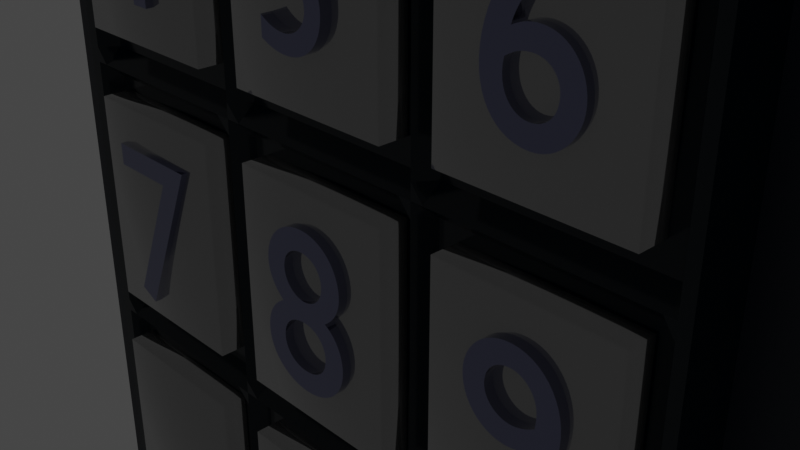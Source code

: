 # Source: panel_code.blend  (saved by Blender 3.3.6; exported with 4.5.12 LTS)
import bpy
from mathutils import Matrix  # noqa: F401  (used for matrix-valued properties, if any)

bpy.ops.wm.read_factory_settings(use_empty=True)
scene = bpy.context.scene
scene.name = 'Scene'

# ---- collections
col_collection = bpy.data.collections.new('Collection'); scene.collection.children.link(col_collection)

# ---- images (referenced by path relative to the original .blend; pixels are not part of the script)
import os
ASSET_DIR = os.environ.get("B2B_ASSET_DIR", "")  # directory of the original .blend (textures are referenced by path, not embedded)
HERE = os.path.dirname(os.path.abspath(__file__))  # packed textures are extracted next to this script under _unpacked/

def load_image(name, relpath, width, height, colorspace="sRGB"):
    """Load a texture the original file referenced (path relative to the .blend, or extracted next to this script)."""
    p = next((c for c in (os.path.join(HERE, relpath), os.path.join(ASSET_DIR, relpath)) if relpath and os.path.exists(c)), "")
    if p:
        img = bpy.data.images.load(p, check_existing=True)
        img.name = name
    else:  # same state as the original file: an image datablock whose file is absent (Cycles renders it pink)
        img = bpy.data.images.new(name, width, height)
        img.source = "FILE"
        img.filepath = "//" + (relpath or name)
    img.colorspace_settings.name = colorspace
    return img
img_1 = load_image('1', '', 1024, 1024, 'sRGB')

# ---- materials (node trees are filled in below, after node groups)
mat_met2 = bpy.data.materials.new('met2')
mat_buttons = bpy.data.materials.new('buttons')
mat_numbers = bpy.data.materials.new('numbers')
mat_main = bpy.data.materials.new('main')
mat_main.alpha_threshold = 0.0
mat_main.roughness = 0.5
mat_main.line_color = (0.0, 0.0, 0.0, 1.0)
mat_back_screen = bpy.data.materials.new('back-screen')
mat_main2 = bpy.data.materials.new('main2')

# ---- material node trees
mat_met2.use_nodes = True; mat_met2.node_tree.nodes.clear()
_N = mat_met2.node_tree.nodes; _L = mat_met2.node_tree.links
n0 = _N.new('ShaderNodeBsdfPrincipled'); n0.name = 'Principled BSDF'; n0.location = (10, 300)
n0.distribution = 'GGX'
n0.subsurface_method = 'RANDOM_WALK_SKIN'
n0.inputs[0].default_value = (0.003616, 0.009541, 0.01466, 1.0)
n0.inputs[1].default_value = 0.2049
n0.inputs[2].default_value = 0.123
n0.inputs[3].default_value = 1.45
n0.inputs[14].default_value = (0.6364, 0.6385, 0.6404, 1.0)
n0.inputs[16].default_value = 0.2787
n0.inputs[27].default_value = (0.0, 0.0, 0.0, 1.0)
n0.inputs[28].default_value = 1.0
n1 = _N.new('ShaderNodeOutputMaterial'); n1.name = 'Material Output'; n1.location = (300, 300)
_L.new(n0.outputs[0], n1.inputs[0])
n1.is_active_output = True
mat_buttons.use_nodes = True; mat_buttons.node_tree.nodes.clear()
_N = mat_buttons.node_tree.nodes; _L = mat_buttons.node_tree.links
n0 = _N.new('ShaderNodeBsdfPrincipled'); n0.name = 'Principled BSDF'; n0.location = (10, 300)
n0.distribution = 'GGX'
n0.subsurface_method = 'RANDOM_WALK_SKIN'
n0.inputs[0].default_value = (0.3672, 0.3672, 0.3672, 1.0)
n0.inputs[1].default_value = 0.8
n0.inputs[2].default_value = 0.04
n0.inputs[3].default_value = 1.45
n0.inputs[27].default_value = (0.0, 0.0, 0.0, 1.0)
n0.inputs[28].default_value = 1.0
n1 = _N.new('ShaderNodeOutputMaterial'); n1.name = 'Material Output'; n1.location = (300, 300)
_L.new(n0.outputs[0], n1.inputs[0])
n1.is_active_output = True
mat_numbers.use_nodes = True; mat_numbers.node_tree.nodes.clear()
_N = mat_numbers.node_tree.nodes; _L = mat_numbers.node_tree.links
n0 = _N.new('ShaderNodeBsdfPrincipled'); n0.name = 'Principled BSDF'; n0.location = (10, 300)
n0.distribution = 'GGX'
n0.subsurface_method = 'RANDOM_WALK_SKIN'
n0.inputs[0].default_value = (0.2043, 0.2136, 0.3424, 1.0)
n0.inputs[1].default_value = 1.0
n0.inputs[2].default_value = 0.02
n0.inputs[3].default_value = 1.45
n0.inputs[15].default_value = 0.4836
n0.inputs[18].default_value = 0.3033
n0.inputs[19].default_value = 0.25
n0.inputs[24].default_value = 0.1
n0.inputs[27].default_value = (0.0, 0.0, 0.0, 1.0)
n0.inputs[28].default_value = 1.0
n1 = _N.new('ShaderNodeOutputMaterial'); n1.name = 'Material Output'; n1.location = (300, 300)
_L.new(n0.outputs[0], n1.inputs[0])
n1.is_active_output = True
mat_main.use_nodes = True; mat_main.node_tree.nodes.clear()
_N = mat_main.node_tree.nodes; _L = mat_main.node_tree.links
n0 = _N.new('ShaderNodeOutputMaterial'); n0.name = 'Material Output'; n0.location = (300, 300)
n1 = _N.new('ShaderNodeBsdfPrincipled'); n1.name = 'Principled BSDF'; n1.location = (10, 300)
n1.distribution = 'GGX'
n1.subsurface_method = 'RANDOM_WALK_SKIN'
n1.inputs[3].default_value = 1.45
n1.inputs[27].default_value = (0.0, 0.0, 0.0, 1.0)
n1.inputs[28].default_value = 1.0
n2 = _N.new('ShaderNodeTexImage'); n2.name = 'Image Texture'; n2.location = (-280, 280)
n2.image = img_1
_L.new(n1.outputs[0], n0.inputs[0])
_L.new(n2.outputs[0], n1.inputs[0])
n0.is_active_output = True
mat_back_screen.use_nodes = True; mat_back_screen.node_tree.nodes.clear()
_N = mat_back_screen.node_tree.nodes; _L = mat_back_screen.node_tree.links
n0 = _N.new('ShaderNodeBsdfPrincipled'); n0.name = 'Principled BSDF'; n0.location = (10, 300)
n0.distribution = 'GGX'
n0.subsurface_method = 'RANDOM_WALK_SKIN'
n0.inputs[0].default_value = (0.003695, 0.008247, 0.01467, 1.0)
n0.inputs[2].default_value = 0.02
n0.inputs[3].default_value = 1.45
n0.inputs[24].default_value = 0.01148
n0.inputs[27].default_value = (0.0, 0.0, 0.0, 1.0)
n0.inputs[28].default_value = 1.0
n1 = _N.new('ShaderNodeOutputMaterial'); n1.name = 'Material Output'; n1.location = (300, 300)
_L.new(n0.outputs[0], n1.inputs[0])
n1.is_active_output = True
mat_main2.use_nodes = True; mat_main2.node_tree.nodes.clear()
_N = mat_main2.node_tree.nodes; _L = mat_main2.node_tree.links
n0 = _N.new('ShaderNodeBsdfPrincipled'); n0.name = 'Principled BSDF'; n0.location = (10, 300)
n0.distribution = 'GGX'
n0.subsurface_method = 'RANDOM_WALK_SKIN'
n0.inputs[0].default_value = (0.002655, 0.007668, 0.01739, 1.0)
n0.inputs[3].default_value = 1.45
n0.inputs[27].default_value = (0.0, 0.0, 0.0, 1.0)
n0.inputs[28].default_value = 1.0
n1 = _N.new('ShaderNodeOutputMaterial'); n1.name = 'Material Output'; n1.location = (300, 300)
_L.new(n0.outputs[0], n1.inputs[0])
n1.is_active_output = True

# ---- world
world_world = bpy.data.worlds.new('World'); scene.world = world_world
world_world.use_nodes = True; world_world.node_tree.nodes.clear()
_N = world_world.node_tree.nodes; _L = world_world.node_tree.links
n0 = _N.new('ShaderNodeOutputWorld'); n0.name = 'World Output'; n0.location = (300, 300)
n1 = _N.new('ShaderNodeBackground'); n1.name = 'Background'; n1.location = (10, 300)
n1.inputs[0].default_value = (0.05088, 0.05088, 0.05088, 1.0)
_L.new(n1.outputs[0], n0.inputs[0])
n0.is_active_output = True
world_world.color = (0.05088, 0.05088, 0.05088)
world_world.use_sun_shadow = False
world_world.sun_shadow_jitter_overblur = 0.0

# ---- cameras
cam_camera = bpy.data.cameras.new('Camera')
cam_camera.clip_end = 100.0
cam_camera.ortho_scale = 7.314

# ---- lights
light_light = bpy.data.lights.new('Light', 'POINT')
light_light.transmission_factor = 0.0
light_light.energy = 1000.0
light_light.shadow_soft_size = 0.1
light_light.shadow_maximum_resolution = 0.006
light_light.use_absolute_resolution = True

# ---- meshes
me_cube = bpy.data.meshes.new('Cube')
me_cube.from_pydata([(4.032, 1.048, 7.355), (4.032, -1.048, 7.355), (-4.032, 1.048, 7.355), (-4.032, -1.048, 7.355), (-1.561, -1.048, 7.355), (-1.826, 1.048, 7.355), (1.103, 1.048, 7.355), (1.103, -1.048, 7.355), (4.032, 1.048, 4.285), (-4.032, -1.048, 4.285), (4.032, -1.048, 4.285), (-4.032, 1.048, 4.285), (-1.826, 1.048, 4.285), (-1.561, -0.8429, 4.285), (1.103, -0.8429, 4.285), (1.103, 1.048, 4.285), (4.032, 1.048, 0.7892), (4.032, -1.048, 0.7892), (-4.032, 1.048, 0.7892), (-1.826, 1.048, 0.7892), (-1.561, -0.8429, 0.7892), (1.103, -0.8429, 0.7892), (1.103, 1.048, 0.7892), (-4.032, -1.048, 0.7892), (4.032, 1.048, -2.488), (4.032, -1.048, -2.488), (-4.032, 1.048, -2.488), (-1.826, 1.048, -2.488), (-1.561, -0.8783, -2.488), (1.103, -0.8783, -2.488), (1.103, 1.048, -2.488), (-4.032, -1.048, -2.488), (1.401, 1.048, 7.355), (1.401, -1.048, 7.355), (1.401, -0.8429, 4.285), (1.401, 1.048, 4.285), (1.401, 1.048, 0.7892), (1.401, -0.8429, 0.7892), (1.401, -0.8783, -2.488), (1.401, 1.048, -2.488), (-1.199, -1.048, 7.355), (-1.427, 1.048, 7.355), (-1.427, 1.048, 4.285), (-1.199, -0.8429, 4.285), (-1.199, -0.8429, 0.7892), (-1.427, 1.048, 0.7892), (-1.427, 1.048, -2.488), (-1.199, -0.8783, -2.488), (3.783, 1.048, 7.355), (3.783, 1.048, 4.285), (3.783, 1.048, 0.7892), (3.783, 1.048, -2.488), (3.783, -1.048, 7.355), (3.783, -0.8429, 4.285), (3.783, -0.8429, 0.7892), (3.783, -0.8783, -2.488), (-3.733, -1.048, 7.355), (-3.765, 1.048, 7.355), (-3.765, 1.048, 4.285), (-3.733, -0.8429, 4.285), (-3.733, -0.8429, 0.7892), (-3.765, 1.048, 0.7892), (-3.765, 1.048, -2.488), (-3.733, -0.8783, -2.488), (-4.032, -1.048, 7.116), (4.032, 1.048, 7.116), (4.032, -1.048, 7.116), (-4.032, 1.048, 7.116), (-1.826, 1.048, 7.116), (-1.561, -0.8429, 7.116), (1.103, -0.8429, 7.116), (1.103, 1.048, 7.116), (1.401, -0.8429, 7.116), (1.401, 1.048, 7.116), (-1.427, 1.048, 7.116), (-1.199, -0.8429, 7.116), (3.783, -0.8429, 7.116), (3.783, 1.048, 7.116), (-3.765, 1.048, 7.116), (-3.733, -0.8429, 7.116), (4.032, 1.048, 4.572), (4.032, -1.048, 4.572), (-4.032, 1.048, 4.572), (-1.826, 1.048, 4.572), (-1.561, -0.8429, 4.572), (1.103, -0.8429, 4.572), (1.103, 1.048, 4.572), (1.401, -0.8429, 4.572), (1.401, 1.048, 4.572), (-1.427, 1.048, 4.572), (-1.199, -0.8429, 4.572), (3.783, -0.8429, 4.572), (3.783, 1.048, 4.572), (-3.765, 1.048, 4.572), (-3.733, -0.8429, 4.572), (-4.032, -1.048, 4.572), (-4.032, -1.048, 1.143), (4.032, 1.048, 1.143), (4.032, -1.048, 1.143), (-4.032, 1.048, 1.143), (-1.826, 1.048, 1.143), (-1.561, -0.8429, 1.143), (1.103, -0.8429, 1.143), (1.103, 1.048, 1.143), (1.401, 1.048, 1.143), (1.401, -0.8429, 1.143), (-1.199, -0.8429, 1.143), (-1.427, 1.048, 1.143), (3.783, -0.8429, 1.143), (3.783, 1.048, 1.143), (-3.733, -0.8429, 1.143), (-3.765, 1.048, 1.143), (-4.032, -1.048, -2.17), (4.032, 1.048, -2.17), (4.032, -1.048, -2.17), (-4.032, 1.048, -2.17), (-1.826, 1.048, -2.17), (-1.561, -0.8429, -2.17), (1.103, -0.8429, -2.17), (1.103, 1.048, -2.17), (1.401, -0.8429, -2.17), (1.401, 1.048, -2.17), (-1.427, 1.048, -2.17), (-1.199, -0.8429, -2.17), (3.783, -0.8429, -2.17), (3.783, 1.048, -2.17), (-3.765, 1.048, -2.17), (-3.733, -0.8429, -2.17), (1.252, -1.048, 7.355), (1.252, -1.048, 4.285), (1.252, -1.048, 0.7892), (1.252, -1.048, -2.488), (1.252, 1.048, 7.355), (1.252, 1.048, 4.285), (1.252, 1.048, 0.7892), (1.252, 1.048, -2.488), (1.252, 1.048, 7.116), (1.252, -1.048, 7.116), (1.252, -1.048, 4.572), (1.252, 1.048, 4.572), (1.252, 1.048, 1.143), (1.252, -1.048, 1.143), (1.252, 1.048, -2.17), (1.252, -1.048, -2.17), (-1.38, -1.048, 7.355), (-1.38, -1.048, 4.285), (-1.38, -1.048, 0.7892), (-1.38, -1.048, -2.488), (-1.627, 1.048, 7.355), (-1.627, 1.048, 4.285), (-1.627, 1.048, 0.7892), (-1.627, 1.048, -2.488), (-1.627, 1.048, 7.116), (-1.38, -1.048, 7.116), (-1.38, -1.048, 4.572), (-1.627, 1.048, 4.572), (-1.627, 1.048, 1.143), (-1.38, -1.048, 1.143), (-1.627, 1.048, -2.17), (-1.38, -1.048, -2.17), (4.032, 1.048, 4.428), (4.032, -1.048, 4.428), (-4.032, 1.048, 4.428), (-1.826, 1.048, 4.428), (-1.561, -1.048, 4.428), (1.103, -1.048, 4.428), (1.103, 1.048, 4.428), (1.401, -1.048, 4.428), (1.401, 1.048, 4.428), (-1.427, 1.048, 4.428), (-1.199, -1.048, 4.428), (3.783, -1.048, 4.428), (3.783, 1.048, 4.428), (-3.765, 1.048, 4.428), (-3.733, -1.048, 4.428), (-4.032, -1.048, 4.428), (1.252, 1.048, 4.428), (1.252, -1.048, 4.428), (-1.627, 1.048, 4.428), (-1.38, -1.048, 4.428), (4.032, 1.048, 0.9659), (4.032, -1.048, 0.9659), (-4.032, 1.048, 0.9659), (-1.826, 1.048, 0.9659), (-1.561, -1.048, 0.9659), (1.103, -1.048, 0.9659), (1.103, 1.048, 0.9659), (1.401, 1.048, 0.9659), (1.401, -1.048, 0.9659), (-1.199, -1.048, 0.9659), (-1.427, 1.048, 0.9659), (3.783, -1.048, 0.9659), (3.783, 1.048, 0.9659), (-3.733, -1.048, 0.9659), (-3.765, 1.048, 0.9659), (-4.032, -1.048, 0.9659), (1.252, -1.048, 0.9659), (1.252, 1.048, 0.9659), (-1.38, -1.048, 0.9659), (-1.627, 1.048, 0.9659), (4.032, 1.048, -2.329), (4.032, -1.048, -2.329), (-4.032, 1.048, -2.329), (-1.826, 1.048, -2.329), (-1.561, -1.048, -2.329), (1.103, -1.048, -2.329), (1.103, 1.048, -2.329), (1.401, -1.048, -2.329), (1.401, 1.048, -2.329), (-1.427, 1.048, -2.329), (-1.199, -1.048, -2.329), (3.783, -1.048, -2.329), (3.783, 1.048, -2.329), (-3.765, 1.048, -2.329), (-3.733, -1.048, -2.329), (-4.032, -1.048, -2.329), (1.252, -1.048, -2.329), (1.252, 1.048, -2.329), (-1.38, -1.048, -2.329), (-1.627, 1.048, -2.329), (-3.883, -1.048, 7.355), (-3.883, -1.048, 4.285), (-3.883, -1.048, 0.7892), (-3.883, -1.048, -2.488), (-3.899, 1.048, 7.355), (-3.899, 1.048, 4.285), (-3.899, 1.048, 0.7892), (-3.899, 1.048, -2.488), (-3.899, 1.048, 7.116), (-3.883, -1.048, 7.116), (-3.883, -1.048, 4.572), (-3.899, 1.048, 4.572), (-3.899, 1.048, 1.143), (-3.883, -1.048, 1.143), (-3.899, 1.048, -2.17), (-3.883, -1.048, -2.17), (-3.899, 1.048, 4.428), (-3.883, -1.048, 4.428), (-3.883, -1.048, 0.9659), (-3.899, 1.048, 0.9659), (-3.883, -1.048, -2.329), (-3.899, 1.048, -2.329), (-4.032, -1.048, 7.235), (4.032, 1.048, 7.235), (4.032, -1.048, 7.235), (-4.032, 1.048, 7.235), (-1.826, 1.048, 7.235), (-1.561, -1.048, 7.235), (1.103, -1.048, 7.235), (1.103, 1.048, 7.235), (1.401, -1.048, 7.235), (1.401, 1.048, 7.235), (-1.427, 1.048, 7.235), (-1.199, -1.048, 7.235), (3.783, -1.048, 7.235), (3.783, 1.048, 7.235), (-3.765, 1.048, 7.235), (-3.733, -1.048, 7.235), (1.252, 1.048, 7.235), (1.252, -1.048, 7.235), (-1.627, 1.048, 7.235), (-1.38, -1.048, 7.235), (-3.899, 1.048, 7.235), (-3.883, -1.048, 7.235), (3.908, 1.048, 7.355), (3.908, 1.048, 4.285), (3.908, 1.048, 0.7892), (3.908, 1.048, -2.488), (3.908, -1.048, 7.355), (3.908, -1.048, 4.285), (3.908, -1.048, 0.7892), (3.908, -1.048, -2.488), (3.908, -1.048, 7.116), (3.908, 1.048, 7.116), (3.908, 1.048, 4.572), (3.908, -1.048, 4.572), (3.908, -1.048, 1.143), (3.908, 1.048, 1.143), (3.908, -1.048, -2.17), (3.908, 1.048, -2.17), (3.908, -1.048, 4.428), (3.908, 1.048, 4.428), (3.908, 1.048, 0.9659), (3.908, -1.048, 0.9659), (3.908, 1.048, -2.329), (3.908, -1.048, -2.329), (3.908, -1.048, 7.235), (3.908, 1.048, 7.235), (-4.032, -1.048, -5.022), (4.032, 1.048, -5.022), (4.032, -1.048, -5.022), (-4.032, 1.048, -5.022), (-1.826, 1.048, -5.022), (-1.561, -0.8783, -5.106), (1.103, -0.8783, -5.106), (1.103, 1.048, -5.022), (1.401, 1.048, -5.022), (1.401, -0.8783, -5.106), (-1.199, -0.8783, -5.106), (-1.427, 1.048, -5.022), (3.783, -0.8783, -5.106), (3.783, 1.048, -5.022), (-3.733, -0.8783, -5.106), (-3.765, 1.048, -5.022), (1.252, 1.048, -5.022), (1.252, -1.048, -5.022), (-1.627, 1.048, -5.022), (-1.38, -1.048, -5.022), (-3.899, 1.048, -5.022), (-3.883, -1.048, -5.022), (3.908, -1.048, -5.022), (3.908, 1.048, -5.022), (4.032, 1.048, -5.365), (4.032, -1.048, -5.365), (-4.032, 1.048, -5.365), (-1.826, 1.048, -5.365), (-1.561, -1.048, -5.423), (1.103, -1.048, -5.423), (1.103, 1.048, -5.365), (1.401, 1.048, -5.365), (1.401, -1.048, -5.423), (-1.199, -1.048, -5.423), (-1.427, 1.048, -5.365), (3.783, -1.048, -5.423), (3.783, 1.048, -5.365), (-3.733, -1.048, -5.423), (-3.765, 1.048, -5.365), (1.252, 1.048, -5.365), (1.252, -1.048, -5.365), (-1.627, 1.048, -5.365), (-1.38, -1.048, -5.365), (-3.899, 1.048, -5.365), (-3.883, -1.048, -5.365), (3.908, -1.048, -5.365), (3.908, 1.048, -5.365), (-4.032, -1.048, -5.365)], [], [(224, 2, 3, 220), (263, 220, 3, 242), (242, 3, 2, 245), (243, 0, 1, 244), (287, 264, 0, 243), (256, 57, 5, 246), (261, 144, 4, 247), (148, 5, 4, 144), (132, 6, 7, 128), (259, 128, 7, 248), (252, 41, 6, 249), (107, 42, 15, 103), (141, 129, 14, 102), (157, 145, 13, 101), (111, 58, 12, 100), (277, 265, 8, 97), (97, 8, 10, 98), (96, 9, 11, 99), (233, 221, 9, 96), (235, 222, 23, 112), (112, 23, 18, 115), (113, 16, 17, 114), (279, 266, 16, 113), (126, 61, 19, 116), (159, 146, 20, 117), (143, 130, 21, 118), (122, 45, 22, 119), (299, 46, 30, 295), (305, 131, 29, 294), (307, 147, 28, 293), (303, 62, 27, 292), (311, 267, 24, 289), (289, 24, 25, 290), (288, 31, 26, 291), (309, 223, 31, 288), (304, 135, 39, 296), (300, 55, 38, 297), (124, 54, 37, 120), (142, 134, 36, 121), (140, 133, 35, 104), (108, 53, 34, 105), (254, 52, 33, 250), (48, 32, 33, 52), (258, 132, 32, 251), (294, 29, 47, 298), (306, 151, 46, 299), (158, 150, 45, 122), (118, 21, 44, 123), (102, 14, 43, 106), (156, 149, 42, 107), (260, 148, 41, 252), (6, 41, 40, 7), (248, 7, 40, 253), (264, 48, 52, 268), (286, 268, 52, 254), (276, 269, 53, 108), (278, 270, 54, 124), (310, 271, 55, 300), (296, 39, 51, 301), (121, 36, 50, 125), (104, 35, 49, 109), (251, 32, 48, 255), (293, 28, 63, 302), (308, 227, 62, 303), (234, 226, 61, 126), (117, 20, 60, 127), (101, 13, 59, 110), (232, 225, 58, 111), (262, 224, 57, 256), (247, 4, 56, 257), (5, 57, 56, 4), (84, 69, 79, 94), (231, 228, 78, 93), (88, 73, 77, 92), (275, 272, 76, 91), (85, 70, 75, 90), (155, 152, 74, 89), (139, 136, 73, 88), (91, 76, 72, 87), (89, 74, 71, 86), (138, 137, 70, 85), (154, 153, 69, 84), (93, 78, 68, 83), (274, 273, 65, 80), (80, 65, 66, 81), (95, 64, 67, 82), (230, 229, 64, 95), (237, 230, 95, 175), (175, 95, 82, 162), (160, 80, 81, 161), (281, 274, 80, 160), (173, 93, 83, 163), (179, 154, 84, 164), (177, 138, 85, 165), (169, 89, 86, 166), (171, 91, 87, 167), (176, 139, 88, 168), (178, 155, 89, 169), (165, 85, 90, 170), (280, 275, 91, 171), (168, 88, 92, 172), (236, 231, 93, 173), (164, 84, 94, 174), (239, 232, 111, 194), (184, 101, 110, 193), (187, 104, 109, 192), (283, 276, 108, 191), (199, 156, 107, 190), (185, 102, 106, 189), (191, 108, 105, 188), (197, 140, 104, 187), (238, 233, 96, 195), (195, 96, 99, 182), (180, 97, 98, 181), (282, 277, 97, 180), (194, 111, 100, 183), (198, 157, 101, 184), (196, 141, 102, 185), (190, 107, 103, 186), (204, 117, 127, 214), (241, 234, 126, 213), (208, 121, 125, 212), (285, 278, 124, 211), (205, 118, 123, 210), (219, 158, 122, 209), (217, 142, 121, 208), (211, 124, 120, 207), (209, 122, 119, 206), (216, 143, 118, 205), (218, 159, 117, 204), (213, 126, 116, 203), (284, 279, 113, 200), (200, 113, 114, 201), (215, 112, 115, 202), (240, 235, 112, 215), (207, 120, 143, 216), (206, 119, 142, 217), (188, 105, 141, 196), (186, 103, 140, 197), (166, 86, 139, 176), (167, 87, 138, 177), (87, 72, 137, 138), (86, 71, 136, 139), (249, 6, 132, 258), (103, 15, 133, 140), (119, 22, 134, 142), (295, 30, 135, 304), (297, 38, 131, 305), (120, 37, 130, 143), (105, 34, 129, 141), (250, 33, 128, 259), (32, 132, 128, 33), (210, 123, 159, 218), (203, 116, 158, 219), (189, 106, 157, 198), (183, 100, 156, 199), (163, 83, 155, 178), (170, 90, 154, 179), (90, 75, 153, 154), (83, 68, 152, 155), (246, 5, 148, 260), (100, 12, 149, 156), (116, 19, 150, 158), (292, 27, 151, 306), (298, 47, 147, 307), (123, 44, 146, 159), (106, 43, 145, 157), (41, 148, 144, 40), (253, 40, 144, 261), (43, 170, 179, 145), (12, 163, 178, 149), (34, 167, 177, 129), (15, 166, 176, 133), (13, 164, 174, 59), (225, 236, 173, 58), (35, 168, 172, 49), (269, 280, 171, 53), (14, 165, 170, 43), (149, 178, 169, 42), (133, 176, 168, 35), (53, 171, 167, 34), (42, 169, 166, 15), (129, 177, 165, 14), (145, 179, 164, 13), (58, 173, 163, 12), (265, 281, 160, 8), (8, 160, 161, 10), (9, 175, 162, 11), (221, 237, 175, 9), (19, 183, 199, 150), (44, 189, 198, 146), (22, 186, 197, 134), (37, 188, 196, 130), (45, 190, 186, 22), (130, 196, 185, 21), (146, 198, 184, 20), (61, 194, 183, 19), (266, 282, 180, 16), (16, 180, 181, 17), (23, 195, 182, 18), (222, 238, 195, 23), (134, 197, 187, 36), (54, 191, 188, 37), (21, 185, 189, 44), (150, 199, 190, 45), (270, 283, 191, 54), (36, 187, 192, 50), (20, 184, 193, 60), (226, 239, 194, 61), (27, 203, 219, 151), (47, 210, 218, 147), (30, 206, 217, 135), (38, 207, 216, 131), (223, 240, 215, 31), (31, 215, 202, 26), (24, 200, 201, 25), (267, 284, 200, 24), (62, 213, 203, 27), (147, 218, 204, 28), (131, 216, 205, 29), (46, 209, 206, 30), (55, 211, 207, 38), (135, 217, 208, 39), (151, 219, 209, 46), (29, 205, 210, 47), (271, 285, 211, 55), (39, 208, 212, 51), (227, 241, 213, 62), (28, 204, 214, 63), (26, 202, 241, 227), (63, 214, 240, 223), (18, 182, 239, 226), (60, 193, 238, 222), (59, 174, 237, 221), (11, 162, 236, 225), (214, 127, 235, 240), (202, 115, 234, 241), (193, 110, 233, 238), (182, 99, 232, 239), (162, 82, 231, 236), (174, 94, 230, 237), (94, 79, 229, 230), (82, 67, 228, 231), (245, 2, 224, 262), (99, 11, 225, 232), (115, 18, 226, 234), (291, 26, 227, 308), (302, 63, 223, 309), (127, 60, 222, 235), (110, 59, 221, 233), (257, 56, 220, 263), (57, 224, 220, 56), (79, 257, 263, 229), (67, 245, 262, 228), (75, 253, 261, 153), (68, 246, 260, 152), (72, 250, 259, 137), (71, 249, 258, 136), (69, 247, 257, 79), (228, 262, 256, 78), (73, 251, 255, 77), (272, 286, 254, 76), (70, 248, 253, 75), (152, 260, 252, 74), (136, 258, 251, 73), (76, 254, 250, 72), (74, 252, 249, 71), (137, 259, 248, 70), (153, 261, 247, 69), (78, 256, 246, 68), (273, 287, 243, 65), (65, 243, 244, 66), (64, 242, 245, 67), (229, 263, 242, 64), (77, 255, 287, 273), (66, 244, 286, 272), (25, 201, 285, 271), (51, 212, 284, 267), (17, 181, 283, 270), (50, 192, 282, 266), (49, 172, 281, 265), (10, 161, 280, 269), (212, 125, 279, 284), (201, 114, 278, 285), (192, 109, 277, 282), (181, 98, 276, 283), (161, 81, 275, 280), (172, 92, 274, 281), (92, 77, 273, 274), (81, 66, 272, 275), (290, 25, 271, 310), (114, 17, 270, 278), (98, 10, 269, 276), (244, 1, 268, 286), (0, 264, 268, 1), (301, 51, 267, 311), (125, 50, 266, 279), (109, 49, 265, 277), (255, 48, 264, 287), (324, 301, 311, 334), (313, 290, 310, 333), (325, 302, 309, 332), (314, 291, 308, 331), (321, 298, 307, 330), (315, 292, 306, 329), (320, 297, 305, 328), (318, 295, 304, 327), (331, 308, 303, 326), (316, 293, 302, 325), (319, 296, 301, 324), (333, 310, 300, 323), (329, 306, 299, 322), (317, 294, 298, 321), (323, 300, 297, 320), (327, 304, 296, 319), (332, 309, 288, 335), (335, 288, 291, 314), (312, 289, 290, 313), (334, 311, 289, 312), (326, 303, 292, 315), (330, 307, 293, 316), (328, 305, 294, 317), (322, 299, 295, 318), (335, 314, 312, 313)])
_uv = me_cube.uv_layers.new(name='UVMap')
_uv.uv.foreach_set('vector', [0.8709, 0.5, 0.875, 0.5, 0.875, 0.75, 0.8709, 0.75, 0.623, 0.9959, 0.625, 0.9959, 0.625, 1.0, 0.623, 1.0, 0.623, 0.0, 0.625, 0.0, 0.625, 0.25, 0.623, 0.25, 0.623, 0.5, 0.625, 0.5, 0.625, 0.75, 0.623, 0.75, 0.623, 0.4961, 0.625, 0.4961, 0.625, 0.5, 0.623, 0.5, 0.623, 0.2583, 0.625, 0.2583, 0.625, 0.3184, 0.623, 0.3184, 0.623, 0.9254, 0.625, 0.9254, 0.625, 0.9316, 0.623, 0.9316, 0.8004, 0.5, 0.8066, 0.5, 0.8066, 0.75, 0.8004, 0.75, 0.7112, 0.5, 0.7158, 0.5, 0.7158, 0.75, 0.7112, 0.75, 0.623, 0.8362, 0.625, 0.8362, 0.625, 0.8408, 0.623, 0.8408, 0.623, 0.3307, 0.625, 0.3307, 0.625, 0.4092, 0.623, 0.4092, 0.5431, 0.3307, 0.5728, 0.3307, 0.5728, 0.4092, 0.5431, 0.4092, 0.5431, 0.8362, 0.5728, 0.8362, 0.5728, 0.8408, 0.5431, 0.8408, 0.5431, 0.9254, 0.5728, 0.9254, 0.5728, 0.9316, 0.5431, 0.9316, 0.5431, 0.2583, 0.5728, 0.2583, 0.5728, 0.3184, 0.5431, 0.3184, 0.5431, 0.4961, 0.5728, 0.4961, 0.5728, 0.5, 0.5431, 0.5, 0.5431, 0.5, 0.5728, 0.5, 0.5728, 0.75, 0.5431, 0.75, 0.5431, 0.0, 0.5728, 0.0, 0.5728, 0.25, 0.5431, 0.25, 0.5431, 0.9959, 0.5728, 0.9959, 0.5728, 1.0, 0.5431, 1.0, 0.4509, 0.9959, 0.5134, 0.9959, 0.5134, 1.0, 0.4509, 1.0, 0.4509, 0.0, 0.5134, 0.0, 0.5134, 0.25, 0.4509, 0.25, 0.4509, 0.5, 0.5134, 0.5, 0.5134, 0.75, 0.4509, 0.75, 0.4509, 0.4961, 0.5134, 0.4961, 0.5134, 0.5, 0.4509, 0.5, 0.4509, 0.2583, 0.5134, 0.2583, 0.5134, 0.3184, 0.4509, 0.3184, 0.4509, 0.9254, 0.5134, 0.9254, 0.5134, 0.9316, 0.4509, 0.9316, 0.4509, 0.8362, 0.5134, 0.8362, 0.5134, 0.8408, 0.4509, 0.8408, 0.4509, 0.3307, 0.5134, 0.3307, 0.5134, 0.4092, 0.4509, 0.4092, 0.4082, 0.3307, 0.4442, 0.3307, 0.4442, 0.4092, 0.4082, 0.4092, 0.4082, 0.8362, 0.4442, 0.8362, 0.4442, 0.8408, 0.4082, 0.8408, 0.4082, 0.9254, 0.4442, 0.9254, 0.4442, 0.9316, 0.4082, 0.9316, 0.4082, 0.2583, 0.4442, 0.2583, 0.4442, 0.3184, 0.4082, 0.3184, 0.4082, 0.4961, 0.4442, 0.4961, 0.4442, 0.5, 0.4082, 0.5, 0.4082, 0.5, 0.4442, 0.5, 0.4442, 0.75, 0.4082, 0.75, 0.4082, 0.0, 0.4442, 0.0, 0.4442, 0.25, 0.4082, 0.25, 0.4082, 0.9959, 0.4442, 0.9959, 0.4442, 1.0, 0.4082, 1.0, 0.4082, 0.4138, 0.4442, 0.4138, 0.4442, 0.4184, 0.4082, 0.4184, 0.4082, 0.7577, 0.4442, 0.7577, 0.4442, 0.8316, 0.4082, 0.8316, 0.4509, 0.7577, 0.5134, 0.7577, 0.5134, 0.8316, 0.4509, 0.8316, 0.4509, 0.4138, 0.5134, 0.4138, 0.5134, 0.4184, 0.4509, 0.4184, 0.5431, 0.4138, 0.5728, 0.4138, 0.5728, 0.4184, 0.5431, 0.4184, 0.5431, 0.7577, 0.5728, 0.7577, 0.5728, 0.8316, 0.5431, 0.8316, 0.623, 0.7577, 0.625, 0.7577, 0.625, 0.8316, 0.623, 0.8316, 0.6327, 0.5, 0.7066, 0.5, 0.7066, 0.75, 0.6327, 0.75, 0.623, 0.4138, 0.625, 0.4138, 0.625, 0.4184, 0.623, 0.4184, 0.4082, 0.8408, 0.4442, 0.8408, 0.4442, 0.9193, 0.4082, 0.9193, 0.4082, 0.3246, 0.4442, 0.3246, 0.4442, 0.3307, 0.4082, 0.3307, 0.4509, 0.3246, 0.5134, 0.3246, 0.5134, 0.3307, 0.4509, 0.3307, 0.4509, 0.8408, 0.5134, 0.8408, 0.5134, 0.9193, 0.4509, 0.9193, 0.5431, 0.8408, 0.5728, 0.8408, 0.5728, 0.9193, 0.5431, 0.9193, 0.5431, 0.3246, 0.5728, 0.3246, 0.5728, 0.3307, 0.5431, 0.3307, 0.623, 0.3246, 0.625, 0.3246, 0.625, 0.3307, 0.623, 0.3307, 0.7158, 0.5, 0.7943, 0.5, 0.7943, 0.75, 0.7158, 0.75, 0.623, 0.8408, 0.625, 0.8408, 0.625, 0.9193, 0.623, 0.9193, 0.6289, 0.5, 0.6327, 0.5, 0.6327, 0.75, 0.6289, 0.75, 0.623, 0.7539, 0.625, 0.7539, 0.625, 0.7577, 0.623, 0.7577, 0.5431, 0.7539, 0.5728, 0.7539, 0.5728, 0.7577, 0.5431, 0.7577, 0.4509, 0.7539, 0.5134, 0.7539, 0.5134, 0.7577, 0.4509, 0.7577, 0.4082, 0.7539, 0.4442, 0.7539, 0.4442, 0.7577, 0.4082, 0.7577, 0.4082, 0.4184, 0.4442, 0.4184, 0.4442, 0.4923, 0.4082, 0.4923, 0.4509, 0.4184, 0.5134, 0.4184, 0.5134, 0.4923, 0.4509, 0.4923, 0.5431, 0.4184, 0.5728, 0.4184, 0.5728, 0.4923, 0.5431, 0.4923, 0.623, 0.4184, 0.625, 0.4184, 0.625, 0.4923, 0.623, 0.4923, 0.4082, 0.9316, 0.4442, 0.9316, 0.4442, 0.9917, 0.4082, 0.9917, 0.4082, 0.2541, 0.4442, 0.2541, 0.4442, 0.2583, 0.4082, 0.2583, 0.4509, 0.2541, 0.5134, 0.2541, 0.5134, 0.2583, 0.4509, 0.2583, 0.4509, 0.9316, 0.5134, 0.9316, 0.5134, 0.9917, 0.4509, 0.9917, 0.5431, 0.9316, 0.5728, 0.9316, 0.5728, 0.9917, 0.5431, 0.9917, 0.5431, 0.2541, 0.5728, 0.2541, 0.5728, 0.2583, 0.5431, 0.2583, 0.623, 0.2541, 0.625, 0.2541, 0.625, 0.2583, 0.623, 0.2583, 0.623, 0.9316, 0.625, 0.9316, 0.625, 0.9917, 0.623, 0.9917, 0.8066, 0.5, 0.8667, 0.5, 0.8667, 0.75, 0.8066, 0.75, 0.5777, 0.9316, 0.6209, 0.9316, 0.6209, 0.9917, 0.5777, 0.9917, 0.5777, 0.2541, 0.6209, 0.2541, 0.6209, 0.2583, 0.5777, 0.2583, 0.5777, 0.4184, 0.6209, 0.4184, 0.6209, 0.4923, 0.5777, 0.4923, 0.5777, 0.7539, 0.6209, 0.7539, 0.6209, 0.7577, 0.5777, 0.7577, 0.5777, 0.8408, 0.6209, 0.8408, 0.6209, 0.9193, 0.5777, 0.9193, 0.5777, 0.3246, 0.6209, 0.3246, 0.6209, 0.3307, 0.5777, 0.3307, 0.5777, 0.4138, 0.6209, 0.4138, 0.6209, 0.4184, 0.5777, 0.4184, 0.5777, 0.7577, 0.6209, 0.7577, 0.6209, 0.8316, 0.5777, 0.8316, 0.5777, 0.3307, 0.6209, 0.3307, 0.6209, 0.4092, 0.5777, 0.4092, 0.5777, 0.8362, 0.6209, 0.8362, 0.6209, 0.8408, 0.5777, 0.8408, 0.5777, 0.9254, 0.6209, 0.9254, 0.6209, 0.9316, 0.5777, 0.9316, 0.5777, 0.2583, 0.6209, 0.2583, 0.6209, 0.3184, 0.5777, 0.3184, 0.5777, 0.4961, 0.6209, 0.4961, 0.6209, 0.5, 0.5777, 0.5, 0.5777, 0.5, 0.6209, 0.5, 0.6209, 0.75, 0.5777, 0.75, 0.5777, 0.0, 0.6209, 0.0, 0.6209, 0.25, 0.5777, 0.25, 0.5777, 0.9959, 0.6209, 0.9959, 0.6209, 1.0, 0.5777, 1.0, 0.5753, 0.9959, 0.5777, 0.9959, 0.5777, 1.0, 0.5753, 1.0, 0.5753, 0.0, 0.5777, 0.0, 0.5777, 0.25, 0.5753, 0.25, 0.5753, 0.5, 0.5777, 0.5, 0.5777, 0.75, 0.5753, 0.75, 0.5753, 0.4961, 0.5777, 0.4961, 0.5777, 0.5, 0.5753, 0.5, 0.5753, 0.2583, 0.5777, 0.2583, 0.5777, 0.3184, 0.5753, 0.3184, 0.5753, 0.9254, 0.5777, 0.9254, 0.5777, 0.9316, 0.5753, 0.9316, 0.5753, 0.8362, 0.5777, 0.8362, 0.5777, 0.8408, 0.5753, 0.8408, 0.5753, 0.3307, 0.5777, 0.3307, 0.5777, 0.4092, 0.5753, 0.4092, 0.5753, 0.7577, 0.5777, 0.7577, 0.5777, 0.8316, 0.5753, 0.8316, 0.5753, 0.4138, 0.5777, 0.4138, 0.5777, 0.4184, 0.5753, 0.4184, 0.5753, 0.3246, 0.5777, 0.3246, 0.5777, 0.3307, 0.5753, 0.3307, 0.5753, 0.8408, 0.5777, 0.8408, 0.5777, 0.9193, 0.5753, 0.9193, 0.5753, 0.7539, 0.5777, 0.7539, 0.5777, 0.7577, 0.5753, 0.7577, 0.5753, 0.4184, 0.5777, 0.4184, 0.5777, 0.4923, 0.5753, 0.4923, 0.5753, 0.2541, 0.5777, 0.2541, 0.5777, 0.2583, 0.5753, 0.2583, 0.5753, 0.9316, 0.5777, 0.9316, 0.5777, 0.9917, 0.5753, 0.9917, 0.5283, 0.2541, 0.5431, 0.2541, 0.5431, 0.2583, 0.5283, 0.2583, 0.5283, 0.9316, 0.5431, 0.9316, 0.5431, 0.9917, 0.5283, 0.9917, 0.5283, 0.4184, 0.5431, 0.4184, 0.5431, 0.4923, 0.5283, 0.4923, 0.5283, 0.7539, 0.5431, 0.7539, 0.5431, 0.7577, 0.5283, 0.7577, 0.5283, 0.3246, 0.5431, 0.3246, 0.5431, 0.3307, 0.5283, 0.3307, 0.5283, 0.8408, 0.5431, 0.8408, 0.5431, 0.9193, 0.5283, 0.9193, 0.5283, 0.7577, 0.5431, 0.7577, 0.5431, 0.8316, 0.5283, 0.8316, 0.5283, 0.4138, 0.5431, 0.4138, 0.5431, 0.4184, 0.5283, 0.4184, 0.5283, 0.9959, 0.5431, 0.9959, 0.5431, 1.0, 0.5283, 1.0, 0.5283, 0.0, 0.5431, 0.0, 0.5431, 0.25, 0.5283, 0.25, 0.5283, 0.5, 0.5431, 0.5, 0.5431, 0.75, 0.5283, 0.75, 0.5283, 0.4961, 0.5431, 0.4961, 0.5431, 0.5, 0.5283, 0.5, 0.5283, 0.2583, 0.5431, 0.2583, 0.5431, 0.3184, 0.5283, 0.3184, 0.5283, 0.9254, 0.5431, 0.9254, 0.5431, 0.9316, 0.5283, 0.9316, 0.5283, 0.8362, 0.5431, 0.8362, 0.5431, 0.8408, 0.5283, 0.8408, 0.5283, 0.3307, 0.5431, 0.3307, 0.5431, 0.4092, 0.5283, 0.4092, 0.4476, 0.9316, 0.4509, 0.9316, 0.4509, 0.9917, 0.4476, 0.9917, 0.4476, 0.2541, 0.4509, 0.2541, 0.4509, 0.2583, 0.4476, 0.2583, 0.4476, 0.4184, 0.4509, 0.4184, 0.4509, 0.4923, 0.4476, 0.4923, 0.4476, 0.7539, 0.4509, 0.7539, 0.4509, 0.7577, 0.4476, 0.7577, 0.4476, 0.8408, 0.4509, 0.8408, 0.4509, 0.9193, 0.4476, 0.9193, 0.4476, 0.3246, 0.4509, 0.3246, 0.4509, 0.3307, 0.4476, 0.3307, 0.4476, 0.4138, 0.4509, 0.4138, 0.4509, 0.4184, 0.4476, 0.4184, 0.4476, 0.7577, 0.4509, 0.7577, 0.4509, 0.8316, 0.4476, 0.8316, 0.4476, 0.3307, 0.4509, 0.3307, 0.4509, 0.4092, 0.4476, 0.4092, 0.4476, 0.8362, 0.4509, 0.8362, 0.4509, 0.8408, 0.4476, 0.8408, 0.4476, 0.9254, 0.4509, 0.9254, 0.4509, 0.9316, 0.4476, 0.9316, 0.4476, 0.2583, 0.4509, 0.2583, 0.4509, 0.3184, 0.4476, 0.3184, 0.4476, 0.4961, 0.4509, 0.4961, 0.4509, 0.5, 0.4476, 0.5, 0.4476, 0.5, 0.4509, 0.5, 0.4509, 0.75, 0.4476, 0.75, 0.4476, 0.0, 0.4509, 0.0, 0.4509, 0.25, 0.4476, 0.25, 0.4476, 0.9959, 0.4509, 0.9959, 0.4509, 1.0, 0.4476, 1.0, 0.4476, 0.8316, 0.4509, 0.8316, 0.4509, 0.8362, 0.4476, 0.8362, 0.4476, 0.4092, 0.4509, 0.4092, 0.4509, 0.4138, 0.4476, 0.4138, 0.5283, 0.8316, 0.5431, 0.8316, 0.5431, 0.8362, 0.5283, 0.8362, 0.5283, 0.4092, 0.5431, 0.4092, 0.5431, 0.4138, 0.5283, 0.4138, 0.5753, 0.4092, 0.5777, 0.4092, 0.5777, 0.4138, 0.5753, 0.4138, 0.5753, 0.8316, 0.5777, 0.8316, 0.5777, 0.8362, 0.5753, 0.8362, 0.5777, 0.8316, 0.6209, 0.8316, 0.6209, 0.8362, 0.5777, 0.8362, 0.5777, 0.4092, 0.6209, 0.4092, 0.6209, 0.4138, 0.5777, 0.4138, 0.623, 0.4092, 0.625, 0.4092, 0.625, 0.4138, 0.623, 0.4138, 0.5431, 0.4092, 0.5728, 0.4092, 0.5728, 0.4138, 0.5431, 0.4138, 0.4509, 0.4092, 0.5134, 0.4092, 0.5134, 0.4138, 0.4509, 0.4138, 0.4082, 0.4092, 0.4442, 0.4092, 0.4442, 0.4138, 0.4082, 0.4138, 0.4082, 0.8316, 0.4442, 0.8316, 0.4442, 0.8362, 0.4082, 0.8362, 0.4509, 0.8316, 0.5134, 0.8316, 0.5134, 0.8362, 0.4509, 0.8362, 0.5431, 0.8316, 0.5728, 0.8316, 0.5728, 0.8362, 0.5431, 0.8362, 0.623, 0.8316, 0.625, 0.8316, 0.625, 0.8362, 0.623, 0.8362, 0.7066, 0.5, 0.7112, 0.5, 0.7112, 0.75, 0.7066, 0.75, 0.4476, 0.9193, 0.4509, 0.9193, 0.4509, 0.9254, 0.4476, 0.9254, 0.4476, 0.3184, 0.4509, 0.3184, 0.4509, 0.3246, 0.4476, 0.3246, 0.5283, 0.9193, 0.5431, 0.9193, 0.5431, 0.9254, 0.5283, 0.9254, 0.5283, 0.3184, 0.5431, 0.3184, 0.5431, 0.3246, 0.5283, 0.3246, 0.5753, 0.3184, 0.5777, 0.3184, 0.5777, 0.3246, 0.5753, 0.3246, 0.5753, 0.9193, 0.5777, 0.9193, 0.5777, 0.9254, 0.5753, 0.9254, 0.5777, 0.9193, 0.6209, 0.9193, 0.6209, 0.9254, 0.5777, 0.9254, 0.5777, 0.3184, 0.6209, 0.3184, 0.6209, 0.3246, 0.5777, 0.3246, 0.623, 0.3184, 0.625, 0.3184, 0.625, 0.3246, 0.623, 0.3246, 0.5431, 0.3184, 0.5728, 0.3184, 0.5728, 0.3246, 0.5431, 0.3246, 0.4509, 0.3184, 0.5134, 0.3184, 0.5134, 0.3246, 0.4509, 0.3246, 0.4082, 0.3184, 0.4442, 0.3184, 0.4442, 0.3246, 0.4082, 0.3246, 0.4082, 0.9193, 0.4442, 0.9193, 0.4442, 0.9254, 0.4082, 0.9254, 0.4509, 0.9193, 0.5134, 0.9193, 0.5134, 0.9254, 0.4509, 0.9254, 0.5431, 0.9193, 0.5728, 0.9193, 0.5728, 0.9254, 0.5431, 0.9254, 0.7943, 0.5, 0.8004, 0.5, 0.8004, 0.75, 0.7943, 0.75, 0.623, 0.9193, 0.625, 0.9193, 0.625, 0.9254, 0.623, 0.9254, 0.5728, 0.9193, 0.5753, 0.9193, 0.5753, 0.9254, 0.5728, 0.9254, 0.5728, 0.3184, 0.5753, 0.3184, 0.5753, 0.3246, 0.5728, 0.3246, 0.5728, 0.8316, 0.5753, 0.8316, 0.5753, 0.8362, 0.5728, 0.8362, 0.5728, 0.4092, 0.5753, 0.4092, 0.5753, 0.4138, 0.5728, 0.4138, 0.5728, 0.9316, 0.5753, 0.9316, 0.5753, 0.9917, 0.5728, 0.9917, 0.5728, 0.2541, 0.5753, 0.2541, 0.5753, 0.2583, 0.5728, 0.2583, 0.5728, 0.4184, 0.5753, 0.4184, 0.5753, 0.4923, 0.5728, 0.4923, 0.5728, 0.7539, 0.5753, 0.7539, 0.5753, 0.7577, 0.5728, 0.7577, 0.5728, 0.8408, 0.5753, 0.8408, 0.5753, 0.9193, 0.5728, 0.9193, 0.5728, 0.3246, 0.5753, 0.3246, 0.5753, 0.3307, 0.5728, 0.3307, 0.5728, 0.4138, 0.5753, 0.4138, 0.5753, 0.4184, 0.5728, 0.4184, 0.5728, 0.7577, 0.5753, 0.7577, 0.5753, 0.8316, 0.5728, 0.8316, 0.5728, 0.3307, 0.5753, 0.3307, 0.5753, 0.4092, 0.5728, 0.4092, 0.5728, 0.8362, 0.5753, 0.8362, 0.5753, 0.8408, 0.5728, 0.8408, 0.5728, 0.9254, 0.5753, 0.9254, 0.5753, 0.9316, 0.5728, 0.9316, 0.5728, 0.2583, 0.5753, 0.2583, 0.5753, 0.3184, 0.5728, 0.3184, 0.5728, 0.4961, 0.5753, 0.4961, 0.5753, 0.5, 0.5728, 0.5, 0.5728, 0.5, 0.5753, 0.5, 0.5753, 0.75, 0.5728, 0.75, 0.5728, 0.0, 0.5753, 0.0, 0.5753, 0.25, 0.5728, 0.25, 0.5728, 0.9959, 0.5753, 0.9959, 0.5753, 1.0, 0.5728, 1.0, 0.5134, 0.3184, 0.5283, 0.3184, 0.5283, 0.3246, 0.5134, 0.3246, 0.5134, 0.9193, 0.5283, 0.9193, 0.5283, 0.9254, 0.5134, 0.9254, 0.5134, 0.4092, 0.5283, 0.4092, 0.5283, 0.4138, 0.5134, 0.4138, 0.5134, 0.8316, 0.5283, 0.8316, 0.5283, 0.8362, 0.5134, 0.8362, 0.5134, 0.3307, 0.5283, 0.3307, 0.5283, 0.4092, 0.5134, 0.4092, 0.5134, 0.8362, 0.5283, 0.8362, 0.5283, 0.8408, 0.5134, 0.8408, 0.5134, 0.9254, 0.5283, 0.9254, 0.5283, 0.9316, 0.5134, 0.9316, 0.5134, 0.2583, 0.5283, 0.2583, 0.5283, 0.3184, 0.5134, 0.3184, 0.5134, 0.4961, 0.5283, 0.4961, 0.5283, 0.5, 0.5134, 0.5, 0.5134, 0.5, 0.5283, 0.5, 0.5283, 0.75, 0.5134, 0.75, 0.5134, 0.0, 0.5283, 0.0, 0.5283, 0.25, 0.5134, 0.25, 0.5134, 0.9959, 0.5283, 0.9959, 0.5283, 1.0, 0.5134, 1.0, 0.5134, 0.4138, 0.5283, 0.4138, 0.5283, 0.4184, 0.5134, 0.4184, 0.5134, 0.7577, 0.5283, 0.7577, 0.5283, 0.8316, 0.5134, 0.8316, 0.5134, 0.8408, 0.5283, 0.8408, 0.5283, 0.9193, 0.5134, 0.9193, 0.5134, 0.3246, 0.5283, 0.3246, 0.5283, 0.3307, 0.5134, 0.3307, 0.5134, 0.7539, 0.5283, 0.7539, 0.5283, 0.7577, 0.5134, 0.7577, 0.5134, 0.4184, 0.5283, 0.4184, 0.5283, 0.4923, 0.5134, 0.4923, 0.5134, 0.9316, 0.5283, 0.9316, 0.5283, 0.9917, 0.5134, 0.9917, 0.5134, 0.2541, 0.5283, 0.2541, 0.5283, 0.2583, 0.5134, 0.2583, 0.4442, 0.3184, 0.4476, 0.3184, 0.4476, 0.3246, 0.4442, 0.3246, 0.4442, 0.9193, 0.4476, 0.9193, 0.4476, 0.9254, 0.4442, 0.9254, 0.4442, 0.4092, 0.4476, 0.4092, 0.4476, 0.4138, 0.4442, 0.4138, 0.4442, 0.8316, 0.4476, 0.8316, 0.4476, 0.8362, 0.4442, 0.8362, 0.4442, 0.9959, 0.4476, 0.9959, 0.4476, 1.0, 0.4442, 1.0, 0.4442, 0.0, 0.4476, 0.0, 0.4476, 0.25, 0.4442, 0.25, 0.4442, 0.5, 0.4476, 0.5, 0.4476, 0.75, 0.4442, 0.75, 0.4442, 0.4961, 0.4476, 0.4961, 0.4476, 0.5, 0.4442, 0.5, 0.4442, 0.2583, 0.4476, 0.2583, 0.4476, 0.3184, 0.4442, 0.3184, 0.4442, 0.9254, 0.4476, 0.9254, 0.4476, 0.9316, 0.4442, 0.9316, 0.4442, 0.8362, 0.4476, 0.8362, 0.4476, 0.8408, 0.4442, 0.8408, 0.4442, 0.3307, 0.4476, 0.3307, 0.4476, 0.4092, 0.4442, 0.4092, 0.4442, 0.7577, 0.4476, 0.7577, 0.4476, 0.8316, 0.4442, 0.8316, 0.4442, 0.4138, 0.4476, 0.4138, 0.4476, 0.4184, 0.4442, 0.4184, 0.4442, 0.3246, 0.4476, 0.3246, 0.4476, 0.3307, 0.4442, 0.3307, 0.4442, 0.8408, 0.4476, 0.8408, 0.4476, 0.9193, 0.4442, 0.9193, 0.4442, 0.7539, 0.4476, 0.7539, 0.4476, 0.7577, 0.4442, 0.7577, 0.4442, 0.4184, 0.4476, 0.4184, 0.4476, 0.4923, 0.4442, 0.4923, 0.4442, 0.2541, 0.4476, 0.2541, 0.4476, 0.2583, 0.4442, 0.2583, 0.4442, 0.9316, 0.4476, 0.9316, 0.4476, 0.9917, 0.4442, 0.9917, 0.4442, 0.25, 0.4476, 0.25, 0.4476, 0.2541, 0.4442, 0.2541, 0.4442, 0.9917, 0.4476, 0.9917, 0.4476, 0.9959, 0.4442, 0.9959, 0.5134, 0.25, 0.5283, 0.25, 0.5283, 0.2541, 0.5134, 0.2541, 0.5134, 0.9917, 0.5283, 0.9917, 0.5283, 0.9959, 0.5134, 0.9959, 0.5728, 0.9917, 0.5753, 0.9917, 0.5753, 0.9959, 0.5728, 0.9959, 0.5728, 0.25, 0.5753, 0.25, 0.5753, 0.2541, 0.5728, 0.2541, 0.4476, 0.9917, 0.4509, 0.9917, 0.4509, 0.9959, 0.4476, 0.9959, 0.4476, 0.25, 0.4509, 0.25, 0.4509, 0.2541, 0.4476, 0.2541, 0.5283, 0.9917, 0.5431, 0.9917, 0.5431, 0.9959, 0.5283, 0.9959, 0.5283, 0.25, 0.5431, 0.25, 0.5431, 0.2541, 0.5283, 0.2541, 0.5753, 0.25, 0.5777, 0.25, 0.5777, 0.2541, 0.5753, 0.2541, 0.5753, 0.9917, 0.5777, 0.9917, 0.5777, 0.9959, 0.5753, 0.9959, 0.5777, 0.9917, 0.6209, 0.9917, 0.6209, 0.9959, 0.5777, 0.9959, 0.5777, 0.25, 0.6209, 0.25, 0.6209, 0.2541, 0.5777, 0.2541, 0.623, 0.25, 0.625, 0.25, 0.625, 0.2541, 0.623, 0.2541, 0.5431, 0.25, 0.5728, 0.25, 0.5728, 0.2541, 0.5431, 0.2541, 0.4509, 0.25, 0.5134, 0.25, 0.5134, 0.2541, 0.4509, 0.2541, 0.4082, 0.25, 0.4442, 0.25, 0.4442, 0.2541, 0.4082, 0.2541, 0.4082, 0.9917, 0.4442, 0.9917, 0.4442, 0.9959, 0.4082, 0.9959, 0.4509, 0.9917, 0.5134, 0.9917, 0.5134, 0.9959, 0.4509, 0.9959, 0.5431, 0.9917, 0.5728, 0.9917, 0.5728, 0.9959, 0.5431, 0.9959, 0.623, 0.9917, 0.625, 0.9917, 0.625, 0.9959, 0.623, 0.9959, 0.8667, 0.5, 0.8709, 0.5, 0.8709, 0.75, 0.8667, 0.75, 0.6209, 0.9917, 0.623, 0.9917, 0.623, 0.9959, 0.6209, 0.9959, 0.6209, 0.25, 0.623, 0.25, 0.623, 0.2541, 0.6209, 0.2541, 0.6209, 0.9193, 0.623, 0.9193, 0.623, 0.9254, 0.6209, 0.9254, 0.6209, 0.3184, 0.623, 0.3184, 0.623, 0.3246, 0.6209, 0.3246, 0.6209, 0.8316, 0.623, 0.8316, 0.623, 0.8362, 0.6209, 0.8362, 0.6209, 0.4092, 0.623, 0.4092, 0.623, 0.4138, 0.6209, 0.4138, 0.6209, 0.9316, 0.623, 0.9316, 0.623, 0.9917, 0.6209, 0.9917, 0.6209, 0.2541, 0.623, 0.2541, 0.623, 0.2583, 0.6209, 0.2583, 0.6209, 0.4184, 0.623, 0.4184, 0.623, 0.4923, 0.6209, 0.4923, 0.6209, 0.7539, 0.623, 0.7539, 0.623, 0.7577, 0.6209, 0.7577, 0.6209, 0.8408, 0.623, 0.8408, 0.623, 0.9193, 0.6209, 0.9193, 0.6209, 0.3246, 0.623, 0.3246, 0.623, 0.3307, 0.6209, 0.3307, 0.6209, 0.4138, 0.623, 0.4138, 0.623, 0.4184, 0.6209, 0.4184, 0.6209, 0.7577, 0.623, 0.7577, 0.623, 0.8316, 0.6209, 0.8316, 0.6209, 0.3307, 0.623, 0.3307, 0.623, 0.4092, 0.6209, 0.4092, 0.6209, 0.8362, 0.623, 0.8362, 0.623, 0.8408, 0.6209, 0.8408, 0.6209, 0.9254, 0.623, 0.9254, 0.623, 0.9316, 0.6209, 0.9316, 0.6209, 0.2583, 0.623, 0.2583, 0.623, 0.3184, 0.6209, 0.3184, 0.6209, 0.4961, 0.623, 0.4961, 0.623, 0.5, 0.6209, 0.5, 0.6209, 0.5, 0.623, 0.5, 0.623, 0.75, 0.6209, 0.75, 0.6209, 0.0, 0.623, 0.0, 0.623, 0.25, 0.6209, 0.25, 0.6209, 0.9959, 0.623, 0.9959, 0.623, 1.0, 0.6209, 1.0, 0.6209, 0.4923, 0.623, 0.4923, 0.623, 0.4961, 0.6209, 0.4961, 0.6209, 0.75, 0.623, 0.75, 0.623, 0.7539, 0.6209, 0.7539, 0.4442, 0.75, 0.4476, 0.75, 0.4476, 0.7539, 0.4442, 0.7539, 0.4442, 0.4923, 0.4476, 0.4923, 0.4476, 0.4961, 0.4442, 0.4961, 0.5134, 0.75, 0.5283, 0.75, 0.5283, 0.7539, 0.5134, 0.7539, 0.5134, 0.4923, 0.5283, 0.4923, 0.5283, 0.4961, 0.5134, 0.4961, 0.5728, 0.4923, 0.5753, 0.4923, 0.5753, 0.4961, 0.5728, 0.4961, 0.5728, 0.75, 0.5753, 0.75, 0.5753, 0.7539, 0.5728, 0.7539, 0.4476, 0.4923, 0.4509, 0.4923, 0.4509, 0.4961, 0.4476, 0.4961, 0.4476, 0.75, 0.4509, 0.75, 0.4509, 0.7539, 0.4476, 0.7539, 0.5283, 0.4923, 0.5431, 0.4923, 0.5431, 0.4961, 0.5283, 0.4961, 0.5283, 0.75, 0.5431, 0.75, 0.5431, 0.7539, 0.5283, 0.7539, 0.5753, 0.75, 0.5777, 0.75, 0.5777, 0.7539, 0.5753, 0.7539, 0.5753, 0.4923, 0.5777, 0.4923, 0.5777, 0.4961, 0.5753, 0.4961, 0.5777, 0.4923, 0.6209, 0.4923, 0.6209, 0.4961, 0.5777, 0.4961, 0.5777, 0.75, 0.6209, 0.75, 0.6209, 0.7539, 0.5777, 0.7539, 0.4082, 0.75, 0.4442, 0.75, 0.4442, 0.7539, 0.4082, 0.7539, 0.4509, 0.75, 0.5134, 0.75, 0.5134, 0.7539, 0.4509, 0.7539, 0.5431, 0.75, 0.5728, 0.75, 0.5728, 0.7539, 0.5431, 0.7539, 0.623, 0.75, 0.625, 0.75, 0.625, 0.7539, 0.623, 0.7539, 0.625, 0.5, 0.6289, 0.5, 0.6289, 0.75, 0.625, 0.75, 0.4082, 0.4923, 0.4442, 0.4923, 0.4442, 0.4961, 0.4082, 0.4961, 0.4509, 0.4923, 0.5134, 0.4923, 0.5134, 0.4961, 0.4509, 0.4961, 0.5431, 0.4923, 0.5728, 0.4923, 0.5728, 0.4961, 0.5431, 0.4961, 0.623, 0.4923, 0.625, 0.4923, 0.625, 0.4961, 0.623, 0.4961, 0.3951, 0.4923, 0.4082, 0.4923, 0.4082, 0.4961, 0.3951, 0.4961, 0.3951, 0.75, 0.4082, 0.75, 0.4082, 0.7539, 0.3951, 0.7539, 0.3951, 0.9917, 0.4082, 0.9917, 0.4082, 0.9959, 0.3951, 0.9959, 0.3951, 0.25, 0.4082, 0.25, 0.4082, 0.2541, 0.3951, 0.2541, 0.3951, 0.9193, 0.4082, 0.9193, 0.4082, 0.9254, 0.3951, 0.9254, 0.3951, 0.3184, 0.4082, 0.3184, 0.4082, 0.3246, 0.3951, 0.3246, 0.3951, 0.8316, 0.4082, 0.8316, 0.4082, 0.8362, 0.3951, 0.8362, 0.3951, 0.4092, 0.4082, 0.4092, 0.4082, 0.4138, 0.3951, 0.4138, 0.3951, 0.2541, 0.4082, 0.2541, 0.4082, 0.2583, 0.3951, 0.2583, 0.3951, 0.9316, 0.4082, 0.9316, 0.4082, 0.9917, 0.3951, 0.9917, 0.3951, 0.4184, 0.4082, 0.4184, 0.4082, 0.4923, 0.3951, 0.4923, 0.3951, 0.7539, 0.4082, 0.7539, 0.4082, 0.7577, 0.3951, 0.7577, 0.3951, 0.3246, 0.4082, 0.3246, 0.4082, 0.3307, 0.3951, 0.3307, 0.3951, 0.8408, 0.4082, 0.8408, 0.4082, 0.9193, 0.3951, 0.9193, 0.3951, 0.7577, 0.4082, 0.7577, 0.4082, 0.8316, 0.3951, 0.8316, 0.3951, 0.4138, 0.4082, 0.4138, 0.4082, 0.4184, 0.3951, 0.4184, 0.3951, 0.9959, 0.4082, 0.9959, 0.4082, 1.0, 0.3951, 1.0, 0.3951, 0.0, 0.4082, 0.0, 0.4082, 0.25, 0.3951, 0.25, 0.3951, 0.5, 0.4082, 0.5, 0.4082, 0.75, 0.3951, 0.75, 0.3951, 0.4961, 0.4082, 0.4961, 0.4082, 0.5, 0.3951, 0.5, 0.3951, 0.2583, 0.4082, 0.2583, 0.4082, 0.3184, 0.3951, 0.3184, 0.3951, 0.9254, 0.4082, 0.9254, 0.4082, 0.9316, 0.3951, 0.9316, 0.3951, 0.8362, 0.4082, 0.8362, 0.4082, 0.8408, 0.3951, 0.8408, 0.3951, 0.3307, 0.4082, 0.3307, 0.4082, 0.4092, 0.3951, 0.4092, 0.3951, 0.0, 0.3951, 0.25, 0.3951, 0.5, 0.3951, 0.75])
me_cube.materials.append(mat_met2)
me_cube.use_mirror_vertex_groups = False
me_cube.update()
me_cube_001 = bpy.data.meshes.new('Cube.001')
me_cube_001.from_pydata([(-1.0, -1.0, -1.0), (-1.0, -1.0, 1.0), (-1.0, 1.0, -1.0), (-1.0, 1.0, 1.0), (1.0, -1.0, -1.0), (1.0, -1.0, 1.0), (1.0, 1.0, -1.0), (1.0, 1.0, 1.0)], [], [(0, 1, 3, 2), (2, 3, 7, 6), (6, 7, 5, 4), (4, 5, 1, 0), (2, 6, 4, 0), (7, 3, 1, 5)])
me_cube_001.polygons.foreach_set('use_smooth', [True] * 6)
_uv = me_cube_001.uv_layers.new(name='UVMap')
_uv.uv.foreach_set('vector', [0.375, 0.0, 0.625, 0.0, 0.625, 0.25, 0.375, 0.25, 0.375, 0.25, 0.625, 0.25, 0.625, 0.5, 0.375, 0.5, 0.375, 0.5, 0.625, 0.5, 0.625, 0.75, 0.375, 0.75, 0.375, 0.75, 0.625, 0.75, 0.625, 1.0, 0.375, 1.0, 0.125, 0.5, 0.375, 0.5, 0.375, 0.75, 0.125, 0.75, 0.625, 0.5, 0.875, 0.5, 0.875, 0.75, 0.625, 0.75])
me_cube_001.materials.append(mat_buttons)
me_cube_001.update()
me_cube_002 = bpy.data.meshes.new('Cube.002')
me_cube_002.from_pydata([(-1.0, -1.0, -1.0), (-1.0, -1.0, 1.0), (-1.0, 1.0, -1.0), (-1.0, 1.0, 1.0), (1.0, -1.0, -1.0), (1.0, -1.0, 1.0), (1.0, 1.0, -1.0), (1.0, 1.0, 1.0)], [], [(0, 1, 3, 2), (2, 3, 7, 6), (6, 7, 5, 4), (4, 5, 1, 0), (2, 6, 4, 0), (7, 3, 1, 5)])
me_cube_002.polygons.foreach_set('use_smooth', [True] * 6)
_uv = me_cube_002.uv_layers.new(name='UVMap')
_uv.uv.foreach_set('vector', [0.375, 0.0, 0.625, 0.0, 0.625, 0.25, 0.375, 0.25, 0.375, 0.25, 0.625, 0.25, 0.625, 0.5, 0.375, 0.5, 0.375, 0.5, 0.625, 0.5, 0.625, 0.75, 0.375, 0.75, 0.375, 0.75, 0.625, 0.75, 0.625, 1.0, 0.375, 1.0, 0.125, 0.5, 0.375, 0.5, 0.375, 0.75, 0.125, 0.75, 0.625, 0.5, 0.875, 0.5, 0.875, 0.75, 0.625, 0.75])
me_cube_002.materials.append(mat_buttons)
me_cube_002.update()
me_cube_003 = bpy.data.meshes.new('Cube.003')
me_cube_003.from_pydata([(-1.0, -1.0, -1.0), (-1.0, -1.0, 1.0), (-1.0, 1.0, -1.0), (-1.0, 1.0, 1.0), (1.0, -1.0, -1.0), (1.0, -1.0, 1.0), (1.0, 1.0, -1.0), (1.0, 1.0, 1.0)], [], [(0, 1, 3, 2), (2, 3, 7, 6), (6, 7, 5, 4), (4, 5, 1, 0), (2, 6, 4, 0), (7, 3, 1, 5)])
me_cube_003.polygons.foreach_set('use_smooth', [True] * 6)
_uv = me_cube_003.uv_layers.new(name='UVMap')
_uv.uv.foreach_set('vector', [0.375, 0.0, 0.625, 0.0, 0.625, 0.25, 0.375, 0.25, 0.375, 0.25, 0.625, 0.25, 0.625, 0.5, 0.375, 0.5, 0.375, 0.5, 0.625, 0.5, 0.625, 0.75, 0.375, 0.75, 0.375, 0.75, 0.625, 0.75, 0.625, 1.0, 0.375, 1.0, 0.125, 0.5, 0.375, 0.5, 0.375, 0.75, 0.125, 0.75, 0.625, 0.5, 0.875, 0.5, 0.875, 0.75, 0.625, 0.75])
me_cube_003.materials.append(mat_buttons)
me_cube_003.update()
me_cube_004 = bpy.data.meshes.new('Cube.004')
me_cube_004.from_pydata([(-1.0, -1.0, -1.0), (-1.0, -1.0, 1.0), (-1.0, 1.0, -1.0), (-1.0, 1.0, 1.0), (1.0, -1.0, -1.0), (1.0, -1.0, 1.0), (1.0, 1.0, -1.0), (1.0, 1.0, 1.0)], [], [(0, 1, 3, 2), (2, 3, 7, 6), (6, 7, 5, 4), (4, 5, 1, 0), (2, 6, 4, 0), (7, 3, 1, 5)])
me_cube_004.polygons.foreach_set('use_smooth', [True] * 6)
_uv = me_cube_004.uv_layers.new(name='UVMap')
_uv.uv.foreach_set('vector', [0.375, 0.0, 0.625, 0.0, 0.625, 0.25, 0.375, 0.25, 0.375, 0.25, 0.625, 0.25, 0.625, 0.5, 0.375, 0.5, 0.375, 0.5, 0.625, 0.5, 0.625, 0.75, 0.375, 0.75, 0.375, 0.75, 0.625, 0.75, 0.625, 1.0, 0.375, 1.0, 0.125, 0.5, 0.375, 0.5, 0.375, 0.75, 0.125, 0.75, 0.625, 0.5, 0.875, 0.5, 0.875, 0.75, 0.625, 0.75])
me_cube_004.materials.append(mat_buttons)
me_cube_004.update()
me_cube_005 = bpy.data.meshes.new('Cube.005')
me_cube_005.from_pydata([(-1.0, -1.0, -1.0), (-1.0, -1.0, 1.0), (-1.0, 1.0, -1.0), (-1.0, 1.0, 1.0), (1.0, -1.0, -1.0), (1.0, -1.0, 1.0), (1.0, 1.0, -1.0), (1.0, 1.0, 1.0)], [], [(0, 1, 3, 2), (2, 3, 7, 6), (6, 7, 5, 4), (4, 5, 1, 0), (2, 6, 4, 0), (7, 3, 1, 5)])
me_cube_005.polygons.foreach_set('use_smooth', [True] * 6)
_uv = me_cube_005.uv_layers.new(name='UVMap')
_uv.uv.foreach_set('vector', [0.375, 0.0, 0.625, 0.0, 0.625, 0.25, 0.375, 0.25, 0.375, 0.25, 0.625, 0.25, 0.625, 0.5, 0.375, 0.5, 0.375, 0.5, 0.625, 0.5, 0.625, 0.75, 0.375, 0.75, 0.375, 0.75, 0.625, 0.75, 0.625, 1.0, 0.375, 1.0, 0.125, 0.5, 0.375, 0.5, 0.375, 0.75, 0.125, 0.75, 0.625, 0.5, 0.875, 0.5, 0.875, 0.75, 0.625, 0.75])
me_cube_005.materials.append(mat_buttons)
me_cube_005.update()
me_cube_006 = bpy.data.meshes.new('Cube.006')
me_cube_006.from_pydata([(-1.0, -1.0, -1.0), (-1.0, -1.0, 1.0), (-1.0, 1.0, -1.0), (-1.0, 1.0, 1.0), (1.0, -1.0, -1.0), (1.0, -1.0, 1.0), (1.0, 1.0, -1.0), (1.0, 1.0, 1.0)], [], [(0, 1, 3, 2), (2, 3, 7, 6), (6, 7, 5, 4), (4, 5, 1, 0), (2, 6, 4, 0), (7, 3, 1, 5)])
me_cube_006.polygons.foreach_set('use_smooth', [True] * 6)
_uv = me_cube_006.uv_layers.new(name='UVMap')
_uv.uv.foreach_set('vector', [0.375, 0.0, 0.625, 0.0, 0.625, 0.25, 0.375, 0.25, 0.375, 0.25, 0.625, 0.25, 0.625, 0.5, 0.375, 0.5, 0.375, 0.5, 0.625, 0.5, 0.625, 0.75, 0.375, 0.75, 0.375, 0.75, 0.625, 0.75, 0.625, 1.0, 0.375, 1.0, 0.125, 0.5, 0.375, 0.5, 0.375, 0.75, 0.125, 0.75, 0.625, 0.5, 0.875, 0.5, 0.875, 0.75, 0.625, 0.75])
me_cube_006.materials.append(mat_buttons)
me_cube_006.update()
me_cube_007 = bpy.data.meshes.new('Cube.007')
me_cube_007.from_pydata([(-1.0, -1.0, -1.0), (-1.0, -1.0, 1.0), (-1.0, 1.0, -1.0), (-1.0, 1.0, 1.0), (1.0, -1.0, -1.0), (1.0, -1.0, 1.0), (1.0, 1.0, -1.0), (1.0, 1.0, 1.0)], [], [(0, 1, 3, 2), (2, 3, 7, 6), (6, 7, 5, 4), (4, 5, 1, 0), (2, 6, 4, 0), (7, 3, 1, 5)])
me_cube_007.polygons.foreach_set('use_smooth', [True] * 6)
_uv = me_cube_007.uv_layers.new(name='UVMap')
_uv.uv.foreach_set('vector', [0.375, 0.0, 0.625, 0.0, 0.625, 0.25, 0.375, 0.25, 0.375, 0.25, 0.625, 0.25, 0.625, 0.5, 0.375, 0.5, 0.375, 0.5, 0.625, 0.5, 0.625, 0.75, 0.375, 0.75, 0.375, 0.75, 0.625, 0.75, 0.625, 1.0, 0.375, 1.0, 0.125, 0.5, 0.375, 0.5, 0.375, 0.75, 0.125, 0.75, 0.625, 0.5, 0.875, 0.5, 0.875, 0.75, 0.625, 0.75])
me_cube_007.materials.append(mat_buttons)
me_cube_007.update()
me_cube_008 = bpy.data.meshes.new('Cube.008')
me_cube_008.from_pydata([(-1.0, -1.0, -1.0), (-1.0, -1.0, 1.0), (-1.0, 1.0, -1.0), (-1.0, 1.0, 1.0), (1.0, -1.0, -1.0), (1.0, -1.0, 1.0), (1.0, 1.0, -1.0), (1.0, 1.0, 1.0)], [], [(0, 1, 3, 2), (2, 3, 7, 6), (6, 7, 5, 4), (4, 5, 1, 0), (2, 6, 4, 0), (7, 3, 1, 5)])
me_cube_008.polygons.foreach_set('use_smooth', [True] * 6)
_uv = me_cube_008.uv_layers.new(name='UVMap')
_uv.uv.foreach_set('vector', [0.375, 0.0, 0.625, 0.0, 0.625, 0.25, 0.375, 0.25, 0.375, 0.25, 0.625, 0.25, 0.625, 0.5, 0.375, 0.5, 0.375, 0.5, 0.625, 0.5, 0.625, 0.75, 0.375, 0.75, 0.375, 0.75, 0.625, 0.75, 0.625, 1.0, 0.375, 1.0, 0.125, 0.5, 0.375, 0.5, 0.375, 0.75, 0.125, 0.75, 0.625, 0.5, 0.875, 0.5, 0.875, 0.75, 0.625, 0.75])
me_cube_008.materials.append(mat_buttons)
me_cube_008.update()
me_cube_009 = bpy.data.meshes.new('Cube.009')
me_cube_009.from_pydata([(-1.0, -1.0, -1.0), (-1.0, -1.0, 1.0), (-1.0, 1.0, -1.0), (-1.0, 1.0, 1.0), (1.0, -1.0, -1.0), (1.0, -1.0, 1.0), (1.0, 1.0, -1.0), (1.0, 1.0, 1.0)], [], [(0, 1, 3, 2), (2, 3, 7, 6), (6, 7, 5, 4), (4, 5, 1, 0), (2, 6, 4, 0), (7, 3, 1, 5)])
me_cube_009.polygons.foreach_set('use_smooth', [True] * 6)
_uv = me_cube_009.uv_layers.new(name='UVMap')
_uv.uv.foreach_set('vector', [0.375, 0.0, 0.625, 0.0, 0.625, 0.25, 0.375, 0.25, 0.375, 0.25, 0.625, 0.25, 0.625, 0.5, 0.375, 0.5, 0.375, 0.5, 0.625, 0.5, 0.625, 0.75, 0.375, 0.75, 0.375, 0.75, 0.625, 0.75, 0.625, 1.0, 0.375, 1.0, 0.125, 0.5, 0.375, 0.5, 0.375, 0.75, 0.125, 0.75, 0.625, 0.5, 0.875, 0.5, 0.875, 0.75, 0.625, 0.75])
me_cube_009.materials.append(mat_buttons)
me_cube_009.update()
me_cube_010 = bpy.data.meshes.new('Cube.010')
me_cube_010.from_pydata([(-1.0, -1.0, -1.0), (-1.0, -1.0, 1.0), (-1.0, 1.0, -1.0), (-1.0, 1.0, 1.0), (1.0, -1.0, -1.0), (1.0, -1.0, 1.0), (1.0, 1.0, -1.0), (1.0, 1.0, 1.0)], [], [(0, 1, 3, 2), (2, 3, 7, 6), (6, 7, 5, 4), (4, 5, 1, 0), (2, 6, 4, 0), (7, 3, 1, 5)])
me_cube_010.polygons.foreach_set('use_smooth', [True] * 6)
_uv = me_cube_010.uv_layers.new(name='UVMap')
_uv.uv.foreach_set('vector', [0.375, 0.0, 0.625, 0.0, 0.625, 0.25, 0.375, 0.25, 0.375, 0.25, 0.625, 0.25, 0.625, 0.5, 0.375, 0.5, 0.375, 0.5, 0.625, 0.5, 0.625, 0.75, 0.375, 0.75, 0.375, 0.75, 0.625, 0.75, 0.625, 1.0, 0.375, 1.0, 0.125, 0.5, 0.375, 0.5, 0.375, 0.75, 0.125, 0.75, 0.625, 0.5, 0.875, 0.5, 0.875, 0.75, 0.625, 0.75])
me_cube_010.materials.append(mat_buttons)
me_cube_010.update()
me_cube_011 = bpy.data.meshes.new('Cube.011')
me_cube_011.from_pydata([(-1.0, -1.0, -1.0), (-1.0, -1.0, 1.0), (-1.0, 1.0, -1.0), (-1.0, 1.0, 1.0), (1.0, -1.0, -1.0), (1.0, -1.0, 1.0), (1.0, 1.0, -1.0), (1.0, 1.0, 1.0)], [], [(0, 1, 3, 2), (2, 3, 7, 6), (6, 7, 5, 4), (4, 5, 1, 0), (2, 6, 4, 0), (7, 3, 1, 5)])
me_cube_011.polygons.foreach_set('use_smooth', [True] * 6)
_uv = me_cube_011.uv_layers.new(name='UVMap')
_uv.uv.foreach_set('vector', [0.375, 0.0, 0.625, 0.0, 0.625, 0.25, 0.375, 0.25, 0.375, 0.25, 0.625, 0.25, 0.625, 0.5, 0.375, 0.5, 0.375, 0.5, 0.625, 0.5, 0.625, 0.75, 0.375, 0.75, 0.375, 0.75, 0.625, 0.75, 0.625, 1.0, 0.375, 1.0, 0.125, 0.5, 0.375, 0.5, 0.375, 0.75, 0.125, 0.75, 0.625, 0.5, 0.875, 0.5, 0.875, 0.75, 0.625, 0.75])
me_cube_011.materials.append(mat_buttons)
me_cube_011.update()
me_cube_012 = bpy.data.meshes.new('Cube.012')
me_cube_012.from_pydata([(-1.0, -1.0, -1.0), (-1.0, -1.0, 1.0), (-1.0, 1.0, -1.0), (-1.0, 1.0, 1.0), (1.0, -1.0, -1.0), (1.0, -1.0, 1.0), (1.0, 1.0, -1.0), (1.0, 1.0, 1.0)], [], [(0, 1, 3, 2), (2, 3, 7, 6), (6, 7, 5, 4), (4, 5, 1, 0), (2, 6, 4, 0), (7, 3, 1, 5)])
me_cube_012.polygons.foreach_set('use_smooth', [True] * 6)
_uv = me_cube_012.uv_layers.new(name='UVMap')
_uv.uv.foreach_set('vector', [0.375, 0.0, 0.625, 0.0, 0.625, 0.25, 0.375, 0.25, 0.375, 0.25, 0.625, 0.25, 0.625, 0.5, 0.375, 0.5, 0.375, 0.5, 0.625, 0.5, 0.625, 0.75, 0.375, 0.75, 0.375, 0.75, 0.625, 0.75, 0.625, 1.0, 0.375, 1.0, 0.125, 0.5, 0.375, 0.5, 0.375, 0.75, 0.125, 0.75, 0.625, 0.5, 0.875, 0.5, 0.875, 0.75, 0.625, 0.75])
me_cube_012.materials.append(mat_buttons)
me_cube_012.update()
me_cube_013 = bpy.data.meshes.new('Cube.013')
me_cube_013.from_pydata([(-1.0, -1.0, -1.0), (-1.0, -1.0, 1.0), (-1.0, 1.0, -1.0), (-1.0, 1.0, 1.0), (1.0, -1.0, -1.0), (1.0, -1.0, 1.0), (1.0, 1.0, -1.0), (1.0, 1.0, 1.0), (-1.0, 0.0, -1.0), (-1.0, -1.0, 0.0), (-1.0, 0.0, 1.0), (-1.0, 1.0, 0.0), (0.0, 1.0, -1.0), (0.0, 1.0, 1.0), (1.0, 1.0, 0.0), (1.0, 0.0, -1.0), (1.0, 0.0, 1.0), (1.0, -1.0, 0.0), (0.0, -1.0, -1.0), (0.0, -1.0, 1.0), (0.0, 0.0, 1.0), (0.0, 0.0, -1.0), (0.0, -1.0, 0.0), (1.0, 0.0, 0.0), (0.0, 1.0, 0.0), (-1.0, 0.0, 0.0), (-1.0, -0.5, -1.0), (-1.0, -1.0, 0.5), (-1.0, 0.5, 1.0), (-1.0, 1.0, -0.5), (-0.5, 1.0, -1.0), (0.5, 1.0, 1.0), (1.0, 1.0, -0.5), (1.0, 0.5, -1.0), (1.0, -0.5, 1.0), (1.0, -1.0, -0.5), (0.5, -1.0, -1.0), (-0.5, -1.0, 1.0), (-1.0, 0.5, -1.0), (-1.0, -1.0, -0.5), (-1.0, -0.5, 1.0), (-1.0, 1.0, 0.5), (0.5, 1.0, -1.0), (-0.5, 1.0, 1.0), (1.0, 1.0, 0.5), (1.0, -0.5, -1.0), (1.0, 0.5, 1.0), (1.0, -1.0, 0.5), (-0.5, -1.0, -1.0), (0.5, -1.0, 1.0), (0.0, -0.5, 1.0), (0.0, 0.5, 1.0), (0.5, 0.0, 1.0), (-0.5, 0.0, 1.0), (0.0, -0.5, -1.0), (0.0, 0.5, -1.0), (-0.5, 0.0, -1.0), (0.5, 0.0, -1.0), (-0.5, -1.0, 0.0), (0.5, -1.0, 0.0), (0.0, -1.0, -0.5), (0.0, -1.0, 0.5), (1.0, -0.5, 0.0), (1.0, 0.5, 0.0), (1.0, 0.0, -0.5), (1.0, 0.0, 0.5), (0.5, 1.0, 0.0), (-0.5, 1.0, 0.0), (0.0, 1.0, -0.6834), (0.0, 1.0, 0.5), (-1.0, 0.5, 0.0), (-1.0, -0.5, 0.0), (-1.0, 0.0, -0.5), (-1.0, 0.0, 0.5), (-1.0, -0.5, 0.5), (-1.0, -0.5, -0.5), (-1.0, 0.5, -0.5), (-0.5, 1.0, 0.5), (-0.5, 1.0, -0.6834), (0.5, 1.0, -0.6834), (1.0, 0.5, 0.5), (1.0, 0.5, -0.5), (1.0, -0.5, -0.5), (0.5, -1.0, 0.5), (0.5, -1.0, -0.5), (-0.5, -1.0, -0.5), (0.5, 0.5, -1.0), (-0.5, 0.5, -1.0), (-0.5, -0.5, -1.0), (-0.5, 0.5, 1.0), (0.5, 0.5, 1.0), (0.5, -0.5, 1.0), (-0.5, -0.5, 1.0), (0.5, -0.5, -1.0), (-0.5, -1.0, 0.5), (1.0, -0.5, 0.5), (0.5, 1.0, 0.5), (-1.0, 0.5, 0.5), (-1.0, -1.0, 0.5295), (-1.0, 1.0, 0.5295), (1.0, 1.0, 0.5295), (1.0, -1.0, 0.5295), (0.0, -1.0, 0.5295), (1.0, 0.0, 0.5295), (0.0, 1.0, 0.5295), (-1.0, 0.0, 0.5295), (-1.0, -0.5, 0.5295), (-0.5, 1.0, 0.5295), (1.0, 0.5, 0.5295), (0.5, -1.0, 0.5295), (-0.5, -1.0, 0.5295), (1.0, -0.5, 0.5295), (0.5, 1.0, 0.5295), (-1.0, 0.5, 0.5295), (-1.0, -1.0, 0.8869), (-1.0, 1.0, 0.8869), (1.0, 1.0, 0.8869), (1.0, -1.0, 0.8869), (0.0, -0.5503, 0.8869), (1.0, 0.0, 0.8869), (0.0, 1.0, 0.8869), (-1.0, 0.0, 0.8869), (-1.0, -0.5, 0.8869), (-0.5, 1.0, 0.8869), (1.0, 0.5, 0.8869), (0.5, -0.5503, 0.8869), (-0.5, -0.5503, 0.8869), (1.0, -0.5, 0.8869), (0.5, 1.0, 0.8869), (-1.0, 0.5, 0.8869), (-1.0, -1.0, 0.9057), (-1.0, 1.0, 0.9057), (1.0, 1.0, 0.9057), (1.0, -1.0, 0.9057), (0.0, -1.0, 0.9057), (1.0, 0.0, 0.9057), (0.0, 1.0, 0.9057), (-1.0, 0.0, 0.9057), (-1.0, -0.5, 0.9057), (-0.5, 1.0, 0.9057), (1.0, 0.5, 0.9057), (0.5, -1.0, 0.9057), (-0.5, -1.0, 0.9057), (1.0, -0.5, 0.9057), (0.5, 1.0, 0.9057), (-1.0, 0.5, 0.9057), (-1.0, 1.0, 0.5457), (1.0, 1.0, 0.5457), (1.0, -1.0, 0.5457), (0.0, -0.5503, 0.5457), (1.0, 0.0, 0.5457), (0.0, 1.0, 0.5457), (-1.0, 0.0, 0.5457), (-1.0, -0.5, 0.5457), (-0.5, 1.0, 0.5457), (1.0, 0.5, 0.5457), (0.5, -0.5503, 0.5457), (-0.5, -0.5503, 0.5457), (1.0, -0.5, 0.5457), (0.5, 1.0, 0.5457), (-1.0, 0.5, 0.5457), (-1.0, -1.0, 0.5457), (0.958, 1.0, 1.0), (0.958, -1.0, -1.0), (0.958, 0.0, 1.0), (0.958, 1.0, 0.0), (0.958, 1.0, -1.0), (0.958, -1.0, 1.0), (0.958, 0.0, -1.0), (0.958, -1.0, 0.0), (0.958, 1.0, -0.5), (0.958, -1.0, 0.5), (0.958, -1.0, -0.5), (0.958, 0.5, -1.0), (0.958, 0.5, 1.0), (0.958, -0.5, 1.0), (0.958, -0.5, -1.0), (0.958, 1.0, 0.5), (0.958, -1.0, 0.5295), (0.958, 1.0, 0.5295), (0.958, -0.5503, 0.8869), (0.958, 1.0, 0.8869), (0.958, -1.0, 0.9057), (0.958, 1.0, 0.9057), (0.958, 1.0, 0.5457), (0.958, -0.5503, 0.5457), (-0.9032, 1.0, -1.0), (-0.9032, -1.0, 1.0), (-0.9032, 0.0, -1.0), (-0.9032, -1.0, 0.0), (-0.9032, 1.0, 1.0), (-0.9032, -1.0, -1.0), (-0.9032, 0.0, 1.0), (-0.9032, 1.0, 0.0), (-0.9032, 1.0, 0.5), (-0.9032, 1.0, -0.5), (-0.9032, -1.0, -0.5), (-0.9032, 0.5, -1.0), (-0.9032, -0.5, -1.0), (-0.9032, 0.5, 1.0), (-0.9032, -0.5, 1.0), (-0.9032, -1.0, 0.5), (-0.9032, 1.0, 0.5295), (-0.9032, -1.0, 0.5295), (-0.9032, 1.0, 0.8869), (-0.9032, -0.5503, 0.8869), (-0.9032, 1.0, 0.9057), (-0.9032, -1.0, 0.9057), (-0.9032, -0.5503, 0.5457), (-0.9032, 1.0, 0.5457), (0.0, -0.5503, 0.8869), (0.5, -0.5503, 0.8869), (-0.5, -0.5503, 0.8869), (0.0, -0.5503, 0.5457), (0.5, -0.5503, 0.5457), (-0.5, -0.5503, 0.5457), (0.958, -0.5503, 0.8869), (0.958, -0.5503, 0.5457), (-0.9032, -0.5503, 0.8869), (-0.9032, -0.5503, 0.5457), (-0.01308, -0.7647, 0.8866), (0.4869, -0.7647, 0.8866), (-0.5131, -0.7647, 0.8866), (-0.01308, -0.7647, 0.5454), (0.4869, -0.7647, 0.5454), (-0.5131, -0.7647, 0.5454), (0.945, -0.7647, 0.8866), (0.945, -0.7647, 0.5454), (-0.9163, -0.7647, 0.8866), (-0.9163, -0.7647, 0.5454), (0.2369, -0.7647, 0.8866), (0.7159, -0.7647, 0.8866), (-0.2631, -0.7647, 0.8866), (0.2369, -0.7647, 0.5454), (0.7159, -0.7647, 0.5454), (-0.2631, -0.7647, 0.5454), (0.945, -0.7647, 0.716), (-0.7147, -0.7647, 0.8866), (-0.7147, -0.7647, 0.5454), (-0.9163, -0.7647, 0.716), (0.0, 1.0, 0.0), (0.5, 1.0, 0.0), (-0.5, 1.0, 0.0), (0.0, 1.0, -0.6834), (-0.5, 1.0, -0.6834), (0.5, 1.0, -0.6834), (0.5, 1.833, -0.6834), (-0.5, 1.833, -0.6834), (0.0, 1.833, -0.6834), (-0.4951, 1.833, 0.0), (0.5, 1.833, 0.0), (0.0, 1.833, 0.0), (0.5, 1.833, -0.0379), (0.4338, 1.833, 0.0), (-0.4951, 1.833, -0.03425), (-0.4335, 1.833, 0.0), (0.5, 1.833, -0.05272), (-0.5124, 1.0, 0.0), (-0.4335, 1.833, -0.002208), (-0.3727, 1.833, 0.0), (-0.4951, 1.833, -0.002202), (-0.4953, 1.833, -0.07081), (-0.5124, 1.0, 0.01912), (-0.3727, 1.833, -0.002213), (-0.3726, 1.833, -0.07082), (0.4155, 1.833, 0.0), (0.4155, 1.833, -0.05273)], [], [(145, 28, 3, 131), (183, 162, 7, 132), (143, 34, 5, 133), (207, 187, 1, 130), (176, 45, 4, 163), (200, 40, 1, 187), (91, 50, 19, 49), (90, 51, 20, 52), (199, 28, 10, 192), (88, 54, 18, 48), (87, 55, 21, 56), (173, 33, 15, 168), (196, 189, 9, 39), (84, 59, 22, 60), (141, 49, 19, 134), (82, 62, 17, 35), (81, 63, 23, 64), (140, 46, 16, 135), (170, 165, 14, 32), (243, 240, 241, 245), (139, 43, 13, 136), (76, 70, 11, 29), (75, 71, 25, 72), (138, 40, 10, 137), (71, 74, 73, 25), (9, 27, 74, 71), (130, 1, 40, 138), (26, 75, 72, 8), (0, 39, 75, 26), (39, 9, 71, 75), (38, 76, 29, 2), (8, 72, 76, 38), (72, 25, 70, 76), (67, 77, 69, 24), (193, 194, 77, 67, 262, 257), (206, 190, 43, 139), (30, 78, 68, 12), (186, 195, 78, 30), (195, 193, 257, 67, 78), (166, 170, 32, 6), (12, 68, 79, 42), (244, 242, 240, 243), (63, 80, 65, 23), (14, 44, 80, 63), (132, 7, 46, 140), (33, 81, 64, 15), (6, 32, 81, 33), (32, 14, 63, 81), (45, 82, 35, 4), (15, 64, 82, 45), (64, 23, 62, 82), (59, 83, 61, 22), (169, 171, 83, 59), (182, 167, 49, 141), (36, 84, 60, 18), (163, 172, 84, 36), (172, 169, 59, 84), (191, 196, 39, 0), (18, 60, 85, 48), (60, 22, 58, 85), (55, 86, 57, 21), (12, 42, 86, 55), (166, 6, 33, 173), (197, 87, 56, 188), (186, 30, 87, 197), (30, 12, 55, 87), (198, 88, 48, 191), (188, 56, 88, 198), (56, 21, 54, 88), (51, 89, 53, 20), (13, 43, 89, 51), (190, 3, 28, 199), (174, 90, 52, 164), (162, 31, 90, 174), (31, 13, 51, 90), (175, 91, 49, 167), (164, 52, 91, 175), (52, 20, 50, 91), (50, 92, 37, 19), (20, 53, 92, 50), (192, 10, 40, 200), (54, 93, 36, 18), (21, 57, 93, 54), (168, 15, 45, 176), (189, 201, 27, 9), (22, 61, 94, 58), (134, 19, 37, 142), (62, 95, 47, 17), (23, 65, 95, 62), (135, 16, 34, 143), (165, 177, 44, 14), (24, 69, 96, 66), (136, 13, 31, 144), (70, 97, 41, 11), (25, 73, 97, 70), (137, 10, 28, 145), (73, 105, 113, 97), (69, 104, 112, 96), (65, 103, 111, 95), (61, 102, 110, 94), (171, 178, 109, 83), (44, 100, 108, 80), (194, 202, 107, 77), (27, 98, 106, 74), (74, 106, 105, 73), (77, 107, 104, 69), (80, 108, 103, 65), (83, 109, 102, 61), (201, 203, 98, 27), (95, 111, 101, 47), (177, 179, 100, 44), (97, 113, 99, 41), (152, 121, 129, 160), (151, 120, 128, 159), (150, 119, 127, 158), (147, 116, 124, 155), (209, 204, 123, 154), (161, 114, 122, 153), (153, 122, 121, 152), (154, 123, 120, 151), (155, 124, 119, 150), (210, 212, 218, 219, 215, 213, 214, 217, 216, 211), (208, 205, 114, 161), (158, 127, 117, 148), (184, 181, 116, 147), (160, 129, 115, 146), (121, 137, 145, 129), (120, 136, 144, 128), (119, 135, 143, 127), (118, 134, 142, 126), (180, 182, 141, 125), (116, 132, 140, 124), (204, 206, 139, 123), (114, 130, 138, 122), (122, 138, 137, 121), (123, 139, 136, 120), (124, 140, 135, 119), (125, 141, 134, 118), (205, 207, 130, 114), (127, 143, 133, 117), (181, 183, 132, 116), (129, 145, 131, 115), (113, 160, 146, 99), (179, 184, 147, 100), (111, 158, 148, 101), (203, 208, 161, 98), (109, 156, 149, 102), (108, 155, 150, 103), (107, 154, 151, 104), (106, 153, 152, 105), (98, 161, 153, 106), (202, 209, 154, 107), (100, 147, 155, 108), (178, 185, 156, 109), (102, 149, 157, 110), (103, 150, 158, 111), (104, 151, 159, 112), (105, 152, 160, 113), (101, 148, 185, 178), (112, 159, 184, 179), (128, 144, 183, 181), (117, 133, 182, 180), (159, 128, 181, 184), (148, 117, 180, 185), (96, 112, 179, 177), (47, 101, 178, 171), (66, 96, 177, 165), (57, 168, 176, 93), (16, 164, 175, 34), (34, 175, 167, 5), (7, 162, 174, 46), (46, 174, 164, 16), (42, 166, 173, 86), (35, 17, 169, 172), (4, 35, 172, 163), (133, 5, 167, 182), (17, 47, 171, 169), (42, 79, 170, 166), (79, 66, 165, 170), (86, 173, 168, 57), (93, 176, 163, 36), (144, 31, 162, 183), (99, 146, 209, 202), (110, 157, 208, 203), (126, 142, 207, 205), (115, 131, 206, 204), (146, 115, 204, 209), (94, 110, 203, 201), (41, 99, 202, 194), (58, 94, 201, 189), (53, 192, 200, 92), (43, 190, 199, 89), (8, 188, 198, 26), (26, 198, 191, 0), (2, 186, 197, 38), (38, 197, 188, 8), (48, 85, 196, 191), (29, 11, 193, 195), (2, 29, 195, 186), (131, 3, 190, 206), (11, 41, 194, 193), (85, 58, 189, 196), (89, 199, 192, 53), (92, 200, 187, 37), (142, 37, 187, 207), (185, 180, 182, 178), (208, 205, 207, 203), (222, 237, 228, 239, 229, 238, 225, 235, 223, 233, 224, 234, 227, 236, 226, 231, 221, 230, 220, 232), (241, 240, 251, 265, 253, 250), (244, 243, 248, 247), (243, 245, 246, 248), (242, 244, 247, 261, 254, 260, 249), (240, 242, 249, 255, 259, 251), (245, 241, 250, 252, 256, 246), (248, 246, 256, 266, 265, 251), (247, 248, 251, 259, 263, 264, 261), (252, 250, 253, 265, 266, 256), (258, 260, 254, 261, 264, 263), (257, 262, 67), (260, 258, 255, 249), (258, 263, 259, 255)])
me_cube_013.polygons.foreach_set('use_smooth', [1, 1, 1, 1, 1, 1, 1, 1, 1, 1, 1, 1, 1, 1, 1, 1, 1, 1, 1, 1, 1, 1, 1, 1, 1, 1, 1, 1, 1, 1, 1, 1, 1, 1, 1, 1, 1, 1, 1, 1, 1, 1, 1, 1, 1, 1, 1, 1, 1, 1, 1, 1, 1, 1, 1, 1, 1, 1, 1, 1, 1, 1, 1, 1, 1, 1, 1, 1, 1, 1, 1, 1, 1, 1, 1, 1, 1, 1, 1, 1, 1, 1, 1, 1, 1, 1, 1, 1, 1, 1, 1, 1, 1, 1, 1, 1, 1, 1, 1, 1, 1, 1, 1, 1, 1, 1, 1, 1, 1, 1, 1, 1, 1, 1, 1, 1, 1, 1, 1, 1, 1, 1, 1, 1, 1, 1, 1, 1, 1, 1, 1, 1, 1, 1, 1, 1, 1, 1, 1, 1, 1, 1, 1, 1, 1, 1, 1, 1, 1, 1, 1, 1, 1, 1, 1, 1, 1, 1, 1, 1, 1, 1, 1, 1, 1, 1, 1, 1, 1, 1, 1, 1, 1, 1, 1, 1, 1, 1, 1, 1, 1, 1, 1, 1, 1, 1, 1, 1, 1, 1, 1, 1, 1, 1, 1, 1, 1, 1, 1, 1, 1, 1, 1, 1, 1, 0, 0, 1, 1, 1, 1, 1, 1, 1, 1, 1, 1, 1, 1, 1, 1])
me_cube_013.polygons.foreach_set('material_index', [2, 2, 2, 2, 2, 2, 2, 2, 2, 2, 2, 2, 2, 2, 2, 2, 2, 2, 2, 2, 2, 2, 2, 2, 2, 2, 2, 2, 2, 2, 2, 2, 2, 2, 2, 2, 2, 2, 2, 2, 2, 2, 2, 2, 2, 2, 2, 2, 2, 2, 2, 2, 2, 2, 2, 2, 2, 2, 2, 2, 2, 2, 2, 2, 2, 2, 2, 2, 2, 2, 2, 2, 2, 2, 2, 2, 2, 2, 2, 2, 2, 2, 2, 2, 2, 2, 2, 2, 2, 2, 2, 2, 2, 2, 2, 2, 2, 2, 2, 2, 2, 2, 2, 2, 2, 2, 2, 2, 2, 2, 2, 2, 2, 2, 2, 2, 2, 2, 2, 2, 2, 2, 2, 2, 2, 2, 2, 2, 2, 2, 2, 2, 2, 2, 2, 2, 2, 2, 2, 2, 2, 2, 2, 2, 2, 2, 2, 2, 2, 2, 2, 2, 2, 2, 2, 2, 2, 2, 2, 2, 2, 2, 2, 2, 2, 2, 2, 2, 2, 2, 2, 2, 2, 2, 2, 2, 2, 2, 2, 2, 2, 2, 2, 2, 2, 2, 2, 2, 2, 2, 2, 2, 2, 2, 2, 2, 2, 2, 2, 2, 2, 2, 2, 2, 2, 2, 2, 1, 2, 2, 2, 2, 2, 2, 2, 2, 0, 0, 2, 2, 2])
_uv = me_cube_013.uv_layers.new(name='UVMap')
_uv.uv.foreach_set('vector', [0.8396, 0.1187, 0.8396, 0.1206, 0.8298, 0.1206, 0.8298, 0.1187, 0.8306, 0.07966, 0.8306, 0.0815, 0.8298, 0.0815, 0.8298, 0.07966, 0.9177, 0.1187, 0.9177, 0.1206, 0.9079, 0.1206, 0.9079, 0.1187, 0.9393, 0.1224, 0.9375, 0.1224, 0.9375, 0.1206, 0.9393, 0.1206, 0.8786, 0.1197, 0.8786, 0.1206, 0.8688, 0.1206, 0.8688, 0.1197, 0.8786, 0.07961, 0.8786, 0.0815, 0.8688, 0.0815, 0.8688, 0.07961, 0.8786, 0.05221, 0.8786, 0.06197, 0.8688, 0.06197, 0.8688, 0.05221, 0.8981, 0.05221, 0.8981, 0.06197, 0.8884, 0.06197, 0.8884, 0.05221, 0.8981, 0.07961, 0.8981, 0.0815, 0.8884, 0.0815, 0.8884, 0.07961, 0.8786, 0.09126, 0.8786, 0.101, 0.8688, 0.101, 0.8688, 0.09126, 0.8981, 0.09126, 0.8981, 0.101, 0.8884, 0.101, 0.8884, 0.09126, 0.8981, 0.1197, 0.8981, 0.1206, 0.8884, 0.1206, 0.8884, 0.1197, 0.928, 0.04433, 0.9182, 0.04433, 0.9182, 0.04244, 0.928, 0.04244, 0.928, 0.07173, 0.9182, 0.07173, 0.9182, 0.06197, 0.928, 0.06197, 0.9393, 0.1498, 0.9375, 0.1498, 0.9375, 0.1401, 0.9393, 0.1401, 0.9177, 0.09126, 0.9177, 0.101, 0.9079, 0.101, 0.9079, 0.09126, 0.9372, 0.09126, 0.9372, 0.101, 0.9274, 0.101, 0.9274, 0.09126, 0.9372, 0.1187, 0.9372, 0.1206, 0.9274, 0.1206, 0.9274, 0.1187, 0.8306, 0.05221, 0.8306, 0.06197, 0.8298, 0.06197, 0.8298, 0.05221, 0.8822, 0.1303, 0.8688, 0.1303, 0.8688, 0.1206, 0.8822, 0.1206, 0.8591, 0.07966, 0.8591, 0.0815, 0.8493, 0.0815, 0.8493, 0.07966, 0.8396, 0.09126, 0.8396, 0.101, 0.8298, 0.101, 0.8298, 0.09126, 0.8591, 0.09126, 0.8591, 0.101, 0.8493, 0.101, 0.8493, 0.09126, 0.8591, 0.1187, 0.8591, 0.1206, 0.8493, 0.1206, 0.8493, 0.1187, 0.8591, 0.101, 0.8591, 0.1108, 0.8493, 0.1108, 0.8493, 0.101, 0.8688, 0.101, 0.8688, 0.1108, 0.8591, 0.1108, 0.8591, 0.101, 0.8688, 0.1187, 0.8688, 0.1206, 0.8591, 0.1206, 0.8591, 0.1187, 0.8591, 0.0815, 0.8591, 0.09126, 0.8493, 0.09126, 0.8493, 0.0815, 0.8688, 0.0815, 0.8688, 0.09126, 0.8591, 0.09126, 0.8591, 0.0815, 0.8688, 0.09126, 0.8688, 0.101, 0.8591, 0.101, 0.8591, 0.09126, 0.8396, 0.0815, 0.8396, 0.09126, 0.8298, 0.09126, 0.8298, 0.0815, 0.8493, 0.0815, 0.8493, 0.09126, 0.8396, 0.09126, 0.8396, 0.0815, 0.8493, 0.09126, 0.8493, 0.101, 0.8396, 0.101, 0.8396, 0.09126, 0.8591, 0.06197, 0.8591, 0.07173, 0.8493, 0.07173, 0.8493, 0.06197, 0.867, 0.06197, 0.867, 0.07173, 0.8591, 0.07173, 0.8591, 0.06197, 0.8593, 0.06234, 0.8593, 0.06197, 0.867, 0.07966, 0.867, 0.0815, 0.8591, 0.0815, 0.8591, 0.07966, 0.8591, 0.04244, 0.8591, 0.04863, 0.8493, 0.04863, 0.8493, 0.04244, 0.867, 0.04244, 0.867, 0.05221, 0.8591, 0.04863, 0.8591, 0.04244, 0.867, 0.05221, 0.867, 0.06197, 0.8593, 0.06197, 0.8591, 0.06197, 0.8591, 0.04863, 0.8306, 0.04244, 0.8306, 0.05221, 0.8298, 0.05221, 0.8298, 0.04244, 0.8493, 0.04244, 0.8493, 0.04863, 0.8396, 0.04863, 0.8396, 0.04244, 0.8822, 0.1401, 0.8688, 0.1401, 0.8688, 0.1303, 0.8822, 0.1303, 0.9372, 0.101, 0.9372, 0.1108, 0.9274, 0.1108, 0.9274, 0.101, 0.947, 0.101, 0.947, 0.1108, 0.9372, 0.1108, 0.9372, 0.101, 0.947, 0.1187, 0.947, 0.1206, 0.9372, 0.1206, 0.9372, 0.1187, 0.9372, 0.0815, 0.9372, 0.09126, 0.9274, 0.09126, 0.9274, 0.0815, 0.947, 0.0815, 0.947, 0.09126, 0.9372, 0.09126, 0.9372, 0.0815, 0.947, 0.09126, 0.947, 0.101, 0.9372, 0.101, 0.9372, 0.09126, 0.9177, 0.0815, 0.9177, 0.09126, 0.9079, 0.09126, 0.9079, 0.0815, 0.9274, 0.0815, 0.9274, 0.09126, 0.9177, 0.09126, 0.9177, 0.0815, 0.9274, 0.09126, 0.9274, 0.101, 0.9177, 0.101, 0.9177, 0.09126, 0.9182, 0.07173, 0.9085, 0.07173, 0.9085, 0.06197, 0.9182, 0.06197, 0.9182, 0.08068, 0.9085, 0.08068, 0.9085, 0.07173, 0.9182, 0.07173, 0.9393, 0.1588, 0.9375, 0.1588, 0.9375, 0.1498, 0.9393, 0.1498, 0.9378, 0.07173, 0.928, 0.07173, 0.928, 0.06197, 0.9378, 0.06197, 0.9378, 0.08068, 0.928, 0.08068, 0.928, 0.07173, 0.9378, 0.07173, 0.928, 0.08068, 0.9182, 0.08068, 0.9182, 0.07173, 0.928, 0.07173, 0.9378, 0.04433, 0.928, 0.04433, 0.928, 0.04244, 0.9378, 0.04244, 0.9378, 0.06197, 0.928, 0.06197, 0.928, 0.05221, 0.9378, 0.05221, 0.928, 0.06197, 0.9182, 0.06197, 0.9182, 0.05221, 0.928, 0.05221, 0.8981, 0.101, 0.8981, 0.1108, 0.8884, 0.1108, 0.8884, 0.101, 0.9079, 0.101, 0.9079, 0.1108, 0.8981, 0.1108, 0.8981, 0.101, 0.9079, 0.1197, 0.9079, 0.1206, 0.8981, 0.1206, 0.8981, 0.1197, 0.8981, 0.08339, 0.8981, 0.09126, 0.8884, 0.09126, 0.8884, 0.08339, 0.9079, 0.08339, 0.9079, 0.09126, 0.8981, 0.09126, 0.8981, 0.08339, 0.9079, 0.09126, 0.9079, 0.101, 0.8981, 0.101, 0.8981, 0.09126, 0.8786, 0.08339, 0.8786, 0.09126, 0.8688, 0.09126, 0.8688, 0.08339, 0.8884, 0.08339, 0.8884, 0.09126, 0.8786, 0.09126, 0.8786, 0.08339, 0.8884, 0.09126, 0.8884, 0.101, 0.8786, 0.101, 0.8786, 0.09126, 0.8981, 0.06197, 0.8981, 0.07173, 0.8884, 0.07173, 0.8884, 0.06197, 0.9079, 0.06197, 0.9079, 0.07174, 0.8981, 0.07173, 0.8981, 0.06197, 0.9079, 0.07961, 0.9079, 0.0815, 0.8981, 0.0815, 0.8981, 0.07961, 0.8981, 0.04326, 0.8981, 0.05221, 0.8884, 0.05221, 0.8884, 0.04326, 0.9079, 0.04326, 0.9079, 0.05221, 0.8981, 0.05221, 0.8981, 0.04326, 0.9079, 0.05221, 0.9079, 0.06197, 0.8981, 0.06197, 0.8981, 0.05221, 0.8786, 0.04326, 0.8786, 0.05221, 0.8688, 0.05221, 0.8688, 0.04326, 0.8884, 0.04326, 0.8884, 0.05221, 0.8786, 0.05221, 0.8786, 0.04326, 0.8884, 0.05221, 0.8884, 0.06197, 0.8786, 0.06197, 0.8786, 0.05221, 0.8786, 0.06197, 0.8786, 0.07173, 0.8688, 0.07173, 0.8688, 0.06197, 0.8884, 0.06197, 0.8884, 0.07173, 0.8786, 0.07173, 0.8786, 0.06197, 0.8884, 0.07961, 0.8884, 0.0815, 0.8786, 0.0815, 0.8786, 0.07961, 0.8786, 0.101, 0.8786, 0.1108, 0.8688, 0.1108, 0.8688, 0.101, 0.8884, 0.101, 0.8884, 0.1108, 0.8786, 0.1108, 0.8786, 0.101, 0.8884, 0.1197, 0.8884, 0.1206, 0.8786, 0.1206, 0.8786, 0.1197, 0.9182, 0.04433, 0.9085, 0.04433, 0.9085, 0.04244, 0.9182, 0.04244, 0.9182, 0.06197, 0.9085, 0.06197, 0.9085, 0.05221, 0.9182, 0.05221, 0.9393, 0.1401, 0.9375, 0.1401, 0.9375, 0.1303, 0.9393, 0.1303, 0.9177, 0.101, 0.9177, 0.1108, 0.9079, 0.1108, 0.9079, 0.101, 0.9274, 0.101, 0.9274, 0.1108, 0.9177, 0.1108, 0.9177, 0.101, 0.9274, 0.1187, 0.9274, 0.1206, 0.9177, 0.1206, 0.9177, 0.1187, 0.8306, 0.06197, 0.8306, 0.07173, 0.8298, 0.07173, 0.8298, 0.06197, 0.8493, 0.06197, 0.8493, 0.07173, 0.8396, 0.07173, 0.8396, 0.06197, 0.8493, 0.07966, 0.8493, 0.0815, 0.8396, 0.0815, 0.8396, 0.07966, 0.8396, 0.101, 0.8396, 0.1108, 0.8298, 0.1108, 0.8298, 0.101, 0.8493, 0.101, 0.8493, 0.1108, 0.8396, 0.1108, 0.8396, 0.101, 0.8493, 0.1187, 0.8493, 0.1206, 0.8396, 0.1206, 0.8396, 0.1187, 0.8493, 0.1108, 0.8493, 0.1114, 0.8396, 0.1114, 0.8396, 0.1108, 0.8493, 0.07173, 0.8493, 0.07231, 0.8396, 0.07231, 0.8396, 0.07173, 0.9274, 0.1108, 0.9274, 0.1114, 0.9177, 0.1114, 0.9177, 0.1108, 0.9085, 0.06197, 0.9079, 0.06197, 0.9079, 0.05221, 0.9085, 0.05221, 0.9085, 0.08068, 0.9079, 0.08068, 0.9079, 0.07173, 0.9085, 0.07173, 0.947, 0.1108, 0.947, 0.1114, 0.9372, 0.1114, 0.9372, 0.1108, 0.867, 0.07173, 0.867, 0.07231, 0.8591, 0.07231, 0.8591, 0.07173, 0.8688, 0.1108, 0.8688, 0.1114, 0.8591, 0.1114, 0.8591, 0.1108, 0.8591, 0.1108, 0.8591, 0.1114, 0.8493, 0.1114, 0.8493, 0.1108, 0.8591, 0.07173, 0.8591, 0.07231, 0.8493, 0.07231, 0.8493, 0.07173, 0.9372, 0.1108, 0.9372, 0.1114, 0.9274, 0.1114, 0.9274, 0.1108, 0.9085, 0.07173, 0.9079, 0.07173, 0.9079, 0.06197, 0.9085, 0.06197, 0.9085, 0.04433, 0.9079, 0.04433, 0.9079, 0.04244, 0.9085, 0.04244, 0.9177, 0.1108, 0.9177, 0.1114, 0.9079, 0.1114, 0.9079, 0.1108, 0.8306, 0.07173, 0.8306, 0.07231, 0.8298, 0.07231, 0.8298, 0.07173, 0.8396, 0.1108, 0.8396, 0.1114, 0.8298, 0.1114, 0.8298, 0.1108, 0.8493, 0.1117, 0.8493, 0.1183, 0.8396, 0.1183, 0.8396, 0.1117, 0.8493, 0.07263, 0.8493, 0.07929, 0.8396, 0.07929, 0.8396, 0.07263, 0.9274, 0.1117, 0.9274, 0.1183, 0.9177, 0.1183, 0.9177, 0.1117, 0.947, 0.1117, 0.947, 0.1183, 0.9372, 0.1183, 0.9372, 0.1117, 0.867, 0.07263, 0.867, 0.07929, 0.8591, 0.07929, 0.8591, 0.07263, 0.8688, 0.1117, 0.8688, 0.1183, 0.8591, 0.1183, 0.8591, 0.1117, 0.8591, 0.1117, 0.8591, 0.1183, 0.8493, 0.1183, 0.8493, 0.1117, 0.8591, 0.07263, 0.8591, 0.07929, 0.8493, 0.07929, 0.8493, 0.07263, 0.9372, 0.1117, 0.9372, 0.1183, 0.9274, 0.1183, 0.9274, 0.1117, 0.9308, 0.1382, 0.9308, 0.1284, 0.9308, 0.1206, 0.9375, 0.1206, 0.9375, 0.1284, 0.9375, 0.1382, 0.9375, 0.148, 0.9375, 0.1569, 0.9308, 0.1569, 0.9308, 0.148, 0.8552, 0.1401, 0.8618, 0.1401, 0.8618, 0.1489, 0.8552, 0.1489, 0.9177, 0.1117, 0.9177, 0.1183, 0.9079, 0.1183, 0.9079, 0.1117, 0.8306, 0.07263, 0.8306, 0.07929, 0.8298, 0.07929, 0.8298, 0.07263, 0.8396, 0.1117, 0.8396, 0.1183, 0.8298, 0.1183, 0.8298, 0.1117, 0.8493, 0.1183, 0.8493, 0.1187, 0.8396, 0.1187, 0.8396, 0.1183, 0.8493, 0.07929, 0.8493, 0.07966, 0.8396, 0.07966, 0.8396, 0.07929, 0.9274, 0.1183, 0.9274, 0.1187, 0.9177, 0.1187, 0.9177, 0.1183, 0.8386, 0.1401, 0.8298, 0.1401, 0.8298, 0.1303, 0.8386, 0.1303, 0.8386, 0.1588, 0.8298, 0.1588, 0.8298, 0.1498, 0.8386, 0.1498, 0.947, 0.1183, 0.947, 0.1187, 0.9372, 0.1187, 0.9372, 0.1183, 0.867, 0.07929, 0.867, 0.07966, 0.8591, 0.07966, 0.8591, 0.07929, 0.8688, 0.1183, 0.8688, 0.1187, 0.8591, 0.1187, 0.8591, 0.1183, 0.8591, 0.1183, 0.8591, 0.1187, 0.8493, 0.1187, 0.8493, 0.1183, 0.8591, 0.07929, 0.8591, 0.07966, 0.8493, 0.07966, 0.8493, 0.07929, 0.9372, 0.1183, 0.9372, 0.1187, 0.9274, 0.1187, 0.9274, 0.1183, 0.8386, 0.1498, 0.8298, 0.1498, 0.8298, 0.1401, 0.8386, 0.1401, 0.8386, 0.1224, 0.8298, 0.1224, 0.8298, 0.1206, 0.8298, 0.1206, 0.9177, 0.1183, 0.9177, 0.1187, 0.9079, 0.1187, 0.9079, 0.1183, 0.8306, 0.07929, 0.8306, 0.07966, 0.8298, 0.07966, 0.8298, 0.07929, 0.8396, 0.1183, 0.8396, 0.1187, 0.8298, 0.1187, 0.8298, 0.1183, 0.8396, 0.1114, 0.8396, 0.1117, 0.8298, 0.1117, 0.8298, 0.1114, 0.8306, 0.07231, 0.8306, 0.07263, 0.8298, 0.07263, 0.8298, 0.07231, 0.9177, 0.1114, 0.9177, 0.1117, 0.9079, 0.1117, 0.9079, 0.1114, 0.9466, 0.04433, 0.9378, 0.04433, 0.9466, 0.04245, 0.9466, 0.04244, 0.9466, 0.07173, 0.9378, 0.07173, 0.9378, 0.06197, 0.9466, 0.06197, 0.9372, 0.1114, 0.9372, 0.1117, 0.9274, 0.1117, 0.9274, 0.1114, 0.8591, 0.07231, 0.8591, 0.07263, 0.8493, 0.07263, 0.8493, 0.07231, 0.8591, 0.1114, 0.8591, 0.1117, 0.8493, 0.1117, 0.8493, 0.1114, 0.8688, 0.1114, 0.8688, 0.1117, 0.8591, 0.1117, 0.8591, 0.1114, 0.867, 0.07231, 0.867, 0.07263, 0.8591, 0.07263, 0.8591, 0.07231, 0.947, 0.1114, 0.947, 0.1117, 0.9372, 0.1117, 0.9372, 0.1114, 0.9466, 0.08068, 0.9378, 0.08068, 0.9378, 0.07173, 0.9466, 0.07173, 0.9466, 0.06197, 0.9378, 0.06197, 0.9378, 0.05221, 0.9466, 0.05221, 0.9274, 0.1114, 0.9274, 0.1117, 0.9177, 0.1117, 0.9177, 0.1114, 0.8493, 0.07231, 0.8493, 0.07263, 0.8396, 0.07263, 0.8396, 0.07231, 0.8493, 0.1114, 0.8493, 0.1117, 0.8396, 0.1117, 0.8396, 0.1114, 0.9466, 0.0815, 0.9466, 0.0815, 0.9378, 0.08068, 0.9466, 0.08068, 0.8396, 0.07231, 0.8396, 0.07263, 0.8306, 0.07263, 0.8306, 0.07231, 0.8396, 0.07929, 0.8396, 0.07966, 0.8306, 0.07966, 0.8306, 0.07929, 0.8298, 0.1596, 0.8298, 0.1596, 0.8298, 0.1588, 0.8386, 0.1588, 0.8396, 0.07263, 0.8396, 0.07929, 0.8306, 0.07929, 0.8306, 0.07263, 0.9078, 0.1293, 0.9012, 0.1293, 0.9012, 0.1206, 0.9078, 0.1206, 0.8396, 0.07173, 0.8396, 0.07231, 0.8306, 0.07231, 0.8306, 0.07173, 0.9085, 0.0815, 0.9079, 0.0815, 0.9079, 0.08068, 0.9085, 0.08068, 0.8396, 0.06197, 0.8396, 0.07173, 0.8306, 0.07173, 0.8306, 0.06197, 0.8884, 0.1108, 0.8884, 0.1197, 0.8786, 0.1197, 0.8786, 0.1108, 0.8884, 0.04244, 0.8884, 0.04326, 0.8786, 0.04326, 0.8786, 0.04244, 0.8786, 0.04244, 0.8786, 0.04326, 0.8688, 0.04326, 0.8688, 0.04244, 0.9079, 0.04245, 0.9079, 0.04326, 0.8981, 0.04326, 0.8981, 0.04245, 0.8981, 0.04245, 0.8981, 0.04326, 0.8884, 0.04326, 0.8884, 0.04244, 0.9079, 0.1108, 0.9079, 0.1197, 0.8981, 0.1197, 0.8981, 0.1108, 0.928, 0.0815, 0.9182, 0.0815, 0.9182, 0.08068, 0.928, 0.08068, 0.9378, 0.0815, 0.928, 0.0815, 0.928, 0.08068, 0.9378, 0.08068, 0.9393, 0.1596, 0.9375, 0.1596, 0.9375, 0.1588, 0.9393, 0.1588, 0.9182, 0.0815, 0.9085, 0.0815, 0.9085, 0.08068, 0.9182, 0.08068, 0.8396, 0.04244, 0.8396, 0.04863, 0.8306, 0.05221, 0.8306, 0.04244, 0.8396, 0.04863, 0.8396, 0.06197, 0.8306, 0.06197, 0.8306, 0.05221, 0.8981, 0.1108, 0.8981, 0.1197, 0.8884, 0.1197, 0.8884, 0.1108, 0.8786, 0.1108, 0.8786, 0.1197, 0.8688, 0.1197, 0.8688, 0.1108, 0.8396, 0.07966, 0.8396, 0.0815, 0.8306, 0.0815, 0.8306, 0.07966, 0.8688, 0.07231, 0.8688, 0.07263, 0.867, 0.07263, 0.867, 0.07231, 0.9466, 0.05221, 0.9378, 0.05221, 0.9378, 0.04433, 0.9466, 0.04433, 0.8386, 0.1303, 0.8298, 0.1303, 0.8298, 0.1224, 0.8386, 0.1224, 0.8688, 0.07929, 0.8688, 0.07966, 0.867, 0.07966, 0.867, 0.07929, 0.8688, 0.07263, 0.8688, 0.07929, 0.867, 0.07929, 0.867, 0.07263, 0.9085, 0.05221, 0.9079, 0.05221, 0.9079, 0.04433, 0.9085, 0.04433, 0.8688, 0.07173, 0.8688, 0.07231, 0.867, 0.07231, 0.867, 0.07173, 0.9182, 0.05221, 0.9085, 0.05221, 0.9085, 0.04433, 0.9182, 0.04433, 0.8884, 0.07173, 0.8884, 0.07961, 0.8786, 0.07961, 0.8786, 0.07173, 0.9079, 0.07174, 0.9079, 0.07961, 0.8981, 0.07961, 0.8981, 0.07173, 0.8884, 0.0815, 0.8884, 0.08339, 0.8786, 0.08339, 0.8786, 0.0815, 0.8786, 0.0815, 0.8786, 0.08339, 0.8688, 0.08339, 0.8688, 0.0815, 0.9079, 0.0815, 0.9079, 0.08339, 0.8981, 0.08339, 0.8981, 0.0815, 0.8981, 0.0815, 0.8981, 0.08339, 0.8884, 0.08339, 0.8884, 0.0815, 0.9378, 0.05221, 0.928, 0.05221, 0.928, 0.04433, 0.9378, 0.04433, 0.8688, 0.05221, 0.8688, 0.06197, 0.867, 0.06197, 0.867, 0.05221, 0.8688, 0.04244, 0.8688, 0.05221, 0.867, 0.05221, 0.867, 0.04244, 0.8688, 0.07966, 0.8688, 0.0815, 0.867, 0.0815, 0.867, 0.07966, 0.8688, 0.06197, 0.8688, 0.07173, 0.867, 0.07173, 0.867, 0.06197, 0.928, 0.05221, 0.9182, 0.05221, 0.9182, 0.04433, 0.928, 0.04433, 0.8981, 0.07173, 0.8981, 0.07961, 0.8884, 0.07961, 0.8884, 0.07173, 0.8786, 0.07173, 0.8786, 0.07961, 0.8688, 0.07961, 0.8688, 0.07173, 0.9393, 0.1303, 0.9375, 0.1303, 0.9375, 0.1224, 0.9393, 0.1224, 0.8389, 0.1401, 0.8456, 0.1401, 0.8459, 0.1489, 0.8386, 0.1489, 0.8552, 0.1401, 0.8618, 0.1401, 0.8622, 0.1489, 0.8548, 0.1489, 0.4112, 0.101, 0.4657, 0.09913, 0.5203, 0.09725, 0.5211, 0.4981, 0.5219, 0.899, 0.4674, 0.9009, 0.4128, 0.9028, 0.3451, 0.9051, 0.2774, 0.9075, 0.2098, 0.9098, 0.1421, 0.9122, 0.08011, 0.9143, 0.01812, 0.9164, 0.0173, 0.5156, 0.01648, 0.1147, 0.07847, 0.1125, 0.1405, 0.1104, 0.2081, 0.108, 0.2758, 0.1057, 0.3435, 0.1034, 0.9242, 0.1206, 0.9242, 0.1303, 0.9079, 0.1303, 0.9079, 0.1222, 0.9079, 0.1218, 0.9079, 0.1206, 0.8548, 0.1206, 0.8548, 0.1303, 0.8386, 0.1303, 0.8386, 0.1206, 0.8548, 0.1303, 0.8548, 0.1401, 0.8386, 0.1401, 0.8386, 0.1303, 0.8955, 0.1368, 0.8822, 0.1368, 0.8822, 0.1206, 0.8942, 0.1206, 0.8949, 0.1206, 0.8955, 0.1206, 0.8955, 0.1206, 0.9242, 0.1303, 0.9242, 0.1401, 0.9079, 0.14, 0.9079, 0.1388, 0.9079, 0.1376, 0.9079, 0.1303, 0.8955, 0.1531, 0.8822, 0.1531, 0.8822, 0.1368, 0.8829, 0.1368, 0.8832, 0.1368, 0.8955, 0.1368, 0.8548, 0.1303, 0.8548, 0.1206, 0.8672, 0.1206, 0.8672, 0.1222, 0.8682, 0.1222, 0.8682, 0.1303, 0.8548, 0.1401, 0.8548, 0.1303, 0.8682, 0.1303, 0.8682, 0.1376, 0.8681, 0.1376, 0.8668, 0.1376, 0.8668, 0.14, 0.3007, 0.02605, 0.9377, 0.02605, 0.9377, 0.7887, 0.9377, 0.9993, 0.05137, 0.9994, 0.05149, 0.02605, 0.9894, 0.5038, 0.9895, 0.99, 0.5427, 0.99, 0.03291, 0.9922, 0.03287, 0.02245, 0.9893, 0.02275, 0.8593, 0.06197, 0.8593, 0.06234, 0.8591, 0.06197, 0.8681, 0.14, 0.8681, 0.1388, 0.8682, 0.1388, 0.8682, 0.14, 0.8681, 0.1388, 0.8681, 0.1376, 0.8682, 0.1376, 0.8682, 0.1388])
me_cube_013.materials.append(mat_main)
me_cube_013.materials.append(mat_back_screen)
me_cube_013.materials.append(mat_main2)
me_cube_013.update()

# ---- curves / text
txt_0 = bpy.data.curves.new('0', 'FONT')
txt_0.dimensions = '2D'
txt_0.body = '0'
txt_0.materials.append(mat_numbers)
txt_0.extrude = 0.01
txt_0_001 = bpy.data.curves.new('0.001', 'FONT')
txt_0_001.dimensions = '2D'
txt_0_001.body = '1'
txt_0_001.materials.append(mat_numbers)
txt_0_001.extrude = 0.01
txt_0_002 = bpy.data.curves.new('0.002', 'FONT')
txt_0_002.dimensions = '2D'
txt_0_002.body = '2'
txt_0_002.materials.append(mat_numbers)
txt_0_002.extrude = 0.01
txt_0_003 = bpy.data.curves.new('0.003', 'FONT')
txt_0_003.dimensions = '2D'
txt_0_003.body = '3'
txt_0_003.materials.append(mat_numbers)
txt_0_003.extrude = 0.01
txt_0_004 = bpy.data.curves.new('0.004', 'FONT')
txt_0_004.dimensions = '2D'
txt_0_004.body = '4'
txt_0_004.materials.append(mat_numbers)
txt_0_004.extrude = 0.01
txt_0_005 = bpy.data.curves.new('0.005', 'FONT')
txt_0_005.dimensions = '2D'
txt_0_005.body = '5'
txt_0_005.materials.append(mat_numbers)
txt_0_005.extrude = 0.01
txt_0_006 = bpy.data.curves.new('0.006', 'FONT')
txt_0_006.dimensions = '2D'
txt_0_006.body = '6'
txt_0_006.materials.append(mat_numbers)
txt_0_006.extrude = 0.01
txt_0_007 = bpy.data.curves.new('0.007', 'FONT')
txt_0_007.dimensions = '2D'
txt_0_007.body = '7'
txt_0_007.materials.append(mat_numbers)
txt_0_007.extrude = 0.01
txt_0_008 = bpy.data.curves.new('0.008', 'FONT')
txt_0_008.dimensions = '2D'
txt_0_008.body = '8'
txt_0_008.materials.append(mat_numbers)
txt_0_008.extrude = 0.01
txt_0_009 = bpy.data.curves.new('0.009', 'FONT')
txt_0_009.dimensions = '2D'
txt_0_009.body = '9'
txt_0_009.materials.append(mat_numbers)
txt_0_009.extrude = 0.01

# ---- objects
ob_cube = bpy.data.objects.new('Cube', me_cube)
ob_light = bpy.data.objects.new('Light', light_light)
ob_camera = bpy.data.objects.new('Camera', cam_camera)
ob_cube_001 = bpy.data.objects.new('Cube.001', me_cube_001)
ob_cube_002 = bpy.data.objects.new('Cube.002', me_cube_002)
ob_cube_003 = bpy.data.objects.new('Cube.003', me_cube_003)
ob_cube_004 = bpy.data.objects.new('Cube.004', me_cube_004)
ob_cube_005 = bpy.data.objects.new('Cube.005', me_cube_005)
ob_cube_006 = bpy.data.objects.new('Cube.006', me_cube_006)
ob_cube_007 = bpy.data.objects.new('Cube.007', me_cube_007)
ob_cube_008 = bpy.data.objects.new('Cube.008', me_cube_008)
ob_cube_009 = bpy.data.objects.new('Cube.009', me_cube_009)
ob_cube_010 = bpy.data.objects.new('Cube.010', me_cube_010)
ob_cube_011 = bpy.data.objects.new('Cube.011', me_cube_011)
ob_cube_012 = bpy.data.objects.new('Cube.012', me_cube_012)
ob_0 = bpy.data.objects.new('0', txt_0)
ob_1 = bpy.data.objects.new('1', txt_0_001)
ob_2 = bpy.data.objects.new('2', txt_0_002)
ob_3 = bpy.data.objects.new('3', txt_0_003)
ob_4 = bpy.data.objects.new('4', txt_0_004)
ob_5 = bpy.data.objects.new('5', txt_0_005)
ob_6 = bpy.data.objects.new('6', txt_0_006)
ob_7 = bpy.data.objects.new('7', txt_0_007)
ob_8 = bpy.data.objects.new('8', txt_0_008)
ob_9 = bpy.data.objects.new('9', txt_0_009)
ob_cube_013 = bpy.data.objects.new('Cube.013', me_cube_013)

# ---- transforms, parenting, visibility, modifiers, constraints
ob_cube.location = (0.0, 0.0, 0.0)
ob_cube.lock_rotations_4d = False
ob_cube.empty_display_type = 'ARROWS'
ob_cube.lineart.crease_threshold = 0.0
ob_light.location = (4.076, 1.005, 5.904)
ob_light.rotation_euler = (0.6503, 0.05522, 1.866)
ob_light.lock_rotations_4d = False
ob_light.empty_display_type = 'ARROWS'
ob_light.color = (0.0, 0.0, 0.0, 0.0)
ob_light.lineart.crease_threshold = 0.0
ob_camera.location = (7.359, -6.926, 4.958)
ob_camera.rotation_euler = (1.109, 0.0, 0.8149)
ob_camera.lock_rotations_4d = False
ob_camera.empty_display_type = 'ARROWS'
ob_camera.color = (0.0, 0.0, 0.0, 0.0)
ob_camera.display_type = 'WIRE'
ob_camera.lineart.crease_threshold = 0.0
ob_cube_001.location = (0.0, -0.9001, -0.6299)
ob_cube_001.scale = (1.0, 0.2771, 1.277)
ob_cube_002.location = (2.629, -0.9001, -0.6299)
ob_cube_002.scale = (1.0, 0.2771, 1.277)
ob_cube_003.location = (-2.641, -0.9001, -0.6299)
ob_cube_003.scale = (1.0, 0.2771, 1.277)
ob_cube_004.location = (-2.641, -0.9001, 2.726)
ob_cube_004.scale = (1.0, 0.2771, 1.277)
ob_cube_005.location = (-2.641, -0.9001, 5.864)
ob_cube_005.scale = (0.8891, 0.2464, 1.135)
ob_cube_006.location = (2.639, -0.9001, 5.864)
ob_cube_006.scale = (1.012, 0.2514, 1.159)
ob_cube_007.location = (0.01229, -0.9001, 5.864)
ob_cube_007.scale = (0.8996, 0.2493, 1.149)
ob_cube_008.location = (0.0, -0.9001, 2.698)
ob_cube_008.scale = (1.0, 0.2771, 1.277)
ob_cube_009.location = (2.624, -0.9001, 2.698)
ob_cube_009.scale = (1.0, 0.2771, 1.277)
ob_cube_010.location = (2.629, -0.9001, -3.904)
ob_cube_010.scale = (1.0, 0.2771, 1.277)
ob_cube_011.location = (-2.696, -0.9001, -3.904)
ob_cube_011.scale = (1.0, 0.2771, 1.277)
ob_cube_012.location = (-0.05585, -0.9001, -3.904)
ob_cube_012.scale = (1.0, 0.2771, 1.277)
ob_0.location = (-0.633, -1.18, -4.673)
ob_0.rotation_euler = (1.574, 2.22e-16, 2.228e-16)
ob_0.scale = (2.478, 2.478, 7.438)
ob_1.location = (-3.202, -1.143, 5.163)
ob_1.rotation_euler = (1.574, 2.22e-16, 2.228e-16)
ob_1.scale = (2.013, 2.013, 6.041)
ob_2.location = (-0.359, -1.17, 5.338)
ob_2.rotation_euler = (1.574, 2.22e-16, 2.228e-16)
ob_2.scale = (1.818, 1.818, 5.458)
ob_3.location = (2.153, -1.179, 5.3)
ob_3.rotation_euler = (1.574, 2.22e-16, 2.228e-16)
ob_3.scale = (1.939, 1.939, 5.82)
ob_4.location = (-3.273, -1.198, 1.928)
ob_4.rotation_euler = (1.574, 2.22e-16, 2.228e-16)
ob_4.scale = (2.279, 2.279, 6.84)
ob_5.location = (-0.4838, -1.238, 2.011)
ob_5.rotation_euler = (1.574, 2.22e-16, 2.228e-16)
ob_5.scale = (2.112, 2.112, 6.338)
ob_6.location = (2.069, -1.187, 1.933)
ob_6.rotation_euler = (1.574, 2.22e-16, 2.228e-16)
ob_6.scale = (2.336, 2.336, 7.011)
ob_7.location = (-3.365, -1.164, -1.668)
ob_7.rotation_euler = (1.574, 2.22e-16, 2.228e-16)
ob_7.scale = (2.762, 2.762, 8.29)
ob_8.location = (-0.6337, -1.198, -1.466)
ob_8.rotation_euler = (1.574, 2.22e-16, 2.228e-16)
ob_8.scale = (2.587, 2.587, 7.763)
ob_9.location = (2.04, -1.209, -1.405)
ob_9.rotation_euler = (1.574, 2.22e-16, 2.228e-16)
ob_9.scale = (2.467, 2.467, 7.404)
ob_cube_013.location = (-0.06188, 0.6383, 2.785)
ob_cube_013.scale = (5.466, 1.0, 9.14)

# ---- collection membership
col_collection.objects.link(ob_cube)
col_collection.objects.link(ob_light)
col_collection.objects.link(ob_camera)
col_collection.objects.link(ob_cube_001)
col_collection.objects.link(ob_cube_002)
col_collection.objects.link(ob_cube_003)
col_collection.objects.link(ob_cube_004)
col_collection.objects.link(ob_cube_005)
col_collection.objects.link(ob_cube_006)
col_collection.objects.link(ob_cube_007)
col_collection.objects.link(ob_cube_008)
col_collection.objects.link(ob_cube_009)
col_collection.objects.link(ob_cube_010)
col_collection.objects.link(ob_cube_011)
col_collection.objects.link(ob_cube_012)
col_collection.objects.link(ob_0)
col_collection.objects.link(ob_1)
col_collection.objects.link(ob_2)
col_collection.objects.link(ob_3)
col_collection.objects.link(ob_4)
col_collection.objects.link(ob_5)
col_collection.objects.link(ob_6)
col_collection.objects.link(ob_7)
col_collection.objects.link(ob_8)
col_collection.objects.link(ob_9)
col_collection.objects.link(ob_cube_013)

# ---- scene / render settings (as saved in the file)
scene.camera = ob_camera
scene.frame_start = 1; scene.frame_end = 250; scene.frame_set(133)
scene.render.engine = 'CYCLES'
scene.cycles.feature_set = 'EXPERIMENTAL'
scene.cycles.sampling_pattern = 'TABULATED_SOBOL'
scene.cycles.use_light_tree = False
scene.view_settings.view_transform = 'Filmic'
bpy.context.view_layer.update()
